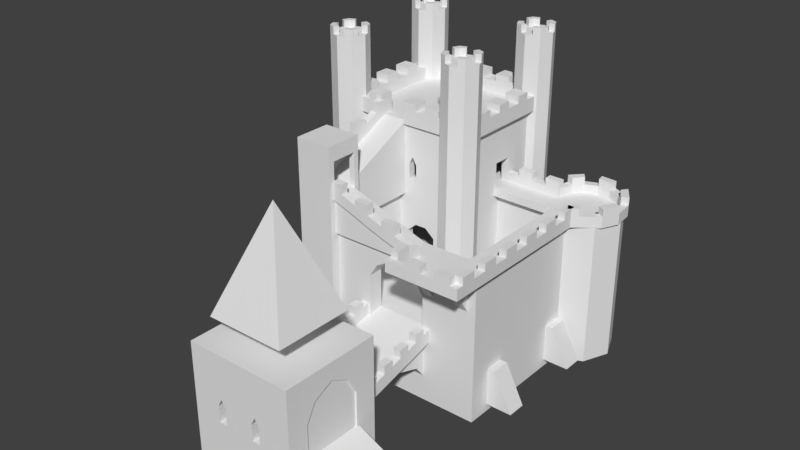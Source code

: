 # Source: dungeon_unknown2.blend  (saved by Blender 2.79.0; exported with 4.5.12 LTS)
import bpy
from mathutils import Matrix  # noqa: F401  (used for matrix-valued properties, if any)

bpy.ops.wm.read_factory_settings(use_empty=True)
scene = bpy.context.scene
scene.name = 'Scene'

# ---- collections
col_collection_1 = bpy.data.collections.new('Collection 1'); scene.collection.children.link(col_collection_1)

# ---- world
world_world = bpy.data.worlds.new('World'); scene.world = world_world
world_world.color = (0.05088, 0.05088, 0.05088)
world_world.use_sun_shadow = False
world_world.sun_shadow_jitter_overblur = 0.0
world_world.cycles.sampling_method = 'MANUAL'

# ---- meshes
me_cube_005 = bpy.data.meshes.new('Cube.005')
me_cube_005.from_pydata([(0.004693, -0.764, -0.9475), (0.004693, -0.764, 0.7342), (0.004693, -0.02163, -0.9475), (0.004693, -0.02163, 0.7342), (0.1066, -0.764, -0.9475), (0.1066, -0.764, 0.7342), (0.1066, -0.02163, -0.9475), (0.1066, -0.02163, 0.7342), (0.004693, 0.7207, 0.7342), (0.004693, 0.7207, -0.9475), (0.1066, 0.7207, -0.9475), (0.1066, 0.7207, 0.7342)], [], [(0, 1, 3, 2), (7, 6, 10, 11), (6, 7, 5, 4), (4, 5, 1, 0), (2, 6, 4, 0), (7, 3, 1, 5), (9, 8, 11, 10), (6, 2, 9, 10), (3, 7, 11, 8), (2, 3, 8, 9)])
_uv = me_cube_005.uv_layers.new(name='UVMap')
_uv.uv.foreach_set('vector', [1.001, 7.71e-05, 1.001, 0.9999, 7.71e-05, 0.9999, 7.71e-05, 7.724e-05, 1.001, 0.9999, 1.001, 7.716e-05, 7.713e-05, 7.71e-05, 7.713e-05, 0.9999, 1.001, 7.71e-05, 1.001, 0.9999, 7.71e-05, 0.9999, 7.71e-05, 7.724e-05, 0.0, 0.0, 0.0, 0.0, 0.0, 0.0, 0.0, 0.0, 0.0, 0.0, 0.0, 0.0, 0.0, 0.0, 0.0, 0.0, 0.0, 0.0, 0.0, 0.0, 0.0, 0.0, 0.0, 0.0, 0.0, 0.0, 0.0, 0.0, 0.0, 0.0, 0.0, 0.0, 0.0, 0.0, 0.0, 0.0, 0.0, 0.0, 0.0, 0.0, 0.0, 0.0, 0.0, 0.0, 0.0, 0.0, 0.0, 0.0, 7.713e-05, 7.71e-05, 7.713e-05, 0.9999, 1.001, 0.9999, 1.001, 7.725e-05])
me_cube_005.use_remesh_preserve_volume = False
me_cube_005.use_remesh_preserve_attributes = False
me_cube_005.use_mirror_vertex_groups = False
me_cube_005.update()
me_cube_004 = bpy.data.meshes.new('Cube.004')
me_cube_004.from_pydata([(-1.0, -1.0, -1.0), (0.0, 0.0, 1.6), (-1.0, 1.0, -1.0), (1.0, -1.0, -1.0), (1.0, 1.0, -1.0)], [], [(0, 1, 2), (2, 1, 4), (4, 1, 3), (3, 1, 0), (2, 4, 3, 0)])
_uv = me_cube_004.uv_layers.new(name='UVMap')
_uv.uv.foreach_set('vector', [1.0, 5.96e-08, 0.75, 0.5, 0.5, -2.98e-08, 1.0, -1.49e-08, 0.75, 0.5, 0.5, -2.98e-08, 1.0, -1.49e-08, 0.75, 0.5, 0.5, -2.98e-08, 1.0, -1.49e-08, 0.75, 0.5, 0.5, -2.98e-08, 0.5, 0.0, 0.5, 0.5, 1.0, 0.5, 1.0, -2.98e-08])
me_cube_004.use_remesh_preserve_volume = False
me_cube_004.use_remesh_preserve_attributes = False
me_cube_004.use_mirror_vertex_groups = False
me_cube_004.update()
me_cube = bpy.data.meshes.new('Cube')
me_cube.from_pydata([(2.484, -2.258, 0.9731), (2.484, -4.568, 0.9731), (2.941, -4.568, 0.9731), (2.941, -2.258, 0.9731), (5.139, -2.61, 0.0), (3.052, -2.61, 0.9731), (5.139, -4.234, 0.0), (3.052, -4.234, 0.9731), (2.484, -2.61, 0.9731), (2.484, -4.234, 0.9731), (0.7669, -2.258, 0.9731), (0.7669, -4.568, 0.9731), (0.7669, -2.61, 0.9731), (0.7669, -4.234, 0.9731), (0.406, -2.258, 0.9731), (0.406, -4.568, 0.9731), (0.406, -2.61, 0.9731), (0.406, -4.234, 0.9731), (2.484, 0.6561, 1.612), (0.7669, 0.6561, 1.612), (3.619, 0.6561, 1.612), (2.484, 3.124, 1.612), (0.7669, 3.124, 1.612), (3.619, 3.124, 1.612), (-0.4848, 0.6561, 1.612), (-0.4848, 3.124, 1.612), (2.484, 4.543, 1.612), (0.7669, 4.543, 1.612), (3.619, 4.543, 1.612), (-0.4848, 4.543, 1.612), (2.484, 0.6561, 0.01036), (0.7669, 0.6561, 0.01036), (1.625, 0.6561, 0.0), (0.7669, -2.258, 0.0), (1.625, -2.258, 0.0), (2.484, -1.529, 1.133), (2.484, -0.8008, 1.292), (2.484, -0.07236, 1.452), (0.7669, -0.07236, 1.452), (0.7669, -0.8008, 1.292), (0.7669, -1.529, 1.133), (2.484, -1.651, 0.7978), (2.484, -0.8008, 1.076), (1.625, -1.651, 0.7978), (0.7669, -0.8008, 1.076), (0.7669, -1.651, 0.7978), (2.941, -2.61, 0.0), (2.941, -4.234, 0.0), (2.484, -2.258, 0.0), (1.625, -0.8008, 1.076), (0.7669, 0.6561, 0.0), (2.484, 0.04985, 0.7978), (0.7669, 0.04985, 0.7978), (1.625, 0.6561, 0.01036), (1.625, 0.04985, 0.7978), (3.051, -4.509, -0.1), (2.851, -4.509, -0.1), (2.851, -4.509, 0.9753), (3.051, -4.509, 0.9753), (3.051, -2.109, 0.9753), (3.051, -2.109, -0.1), (3.051, -2.309, 0.9753), (3.051, -2.309, -0.1), (2.851, -2.109, 0.9753), (2.851, -4.709, -0.1), (2.851, -4.709, 0.9753), (3.051, -4.709, 0.9753), (3.051, -4.709, -0.1), (0.451, -4.509, -0.1), (0.451, -4.509, 0.9753), (0.451, -4.709, -0.1), (0.451, -4.709, 0.9753), (0.251, -4.509, -0.1), (0.251, -4.509, 0.9753), (0.251, -4.709, -0.1), (0.251, -4.709, 0.9753), (0.451, -2.309, -0.1), (0.451, -2.309, 0.9753), (0.251, -2.309, -0.1), (0.251, -2.309, 0.9753), (0.451, -2.109, -0.1), (0.451, -2.109, 0.9753), (0.251, -2.109, -0.1), (0.251, -2.109, 0.9753), (2.851, -2.309, -0.1), (2.851, -2.309, 0.9753), (2.851, -2.109, -0.1), (0.811, -2.109, -0.1), (0.811, -2.309, -0.1), (0.811, -2.309, 0.9753), (0.811, -2.109, 0.9753), (2.443, -2.109, -0.1), (2.443, -2.309, -0.1), (2.443, -2.309, 0.9753), (2.443, -2.109, 0.9753), (3.051, -2.309, 1.887), (3.051, -4.509, 1.887), (2.851, -4.509, 1.887), (3.051, -2.109, 1.887), (3.051, -4.709, 1.887), (2.851, -4.709, 1.887), (0.451, -4.509, 1.887), (0.451, -4.709, 1.887), (0.251, -4.509, 1.887), (0.251, -4.709, 1.887), (0.451, -2.309, 1.887), (0.251, -2.309, 1.887), (0.451, -2.109, 1.887), (0.251, -2.109, 1.887), (2.851, -2.109, 1.887), (2.851, -2.309, 1.887), (0.811, -2.309, 1.887), (0.811, -2.109, 1.887), (2.443, -2.309, 1.887), (2.443, -2.109, 1.887), (2.044, -2.109, 2.384), (2.044, -2.309, 2.384), (1.21, -2.109, 2.384), (1.21, -2.309, 2.384), (2.851, -2.309, 2.384), (2.851, -2.109, 2.384), (0.251, -2.109, 2.384), (0.451, -2.109, 2.384), (0.251, -2.309, 2.384), (0.451, -2.309, 2.384), (0.251, -4.709, 2.384), (0.251, -4.509, 2.384), (0.451, -4.709, 2.384), (0.451, -4.509, 2.384), (2.851, -4.709, 2.384), (3.051, -4.709, 2.384), (3.051, -2.109, 2.384), (2.851, -4.509, 2.384), (3.051, -4.509, 2.384), (3.051, -2.309, 2.384), (2.851, -2.109, 2.611), (3.051, -2.109, 2.611), (3.051, -2.309, 2.611), (2.851, -2.309, 2.611), (2.851, -4.509, 2.611), (1.627, -2.309, 2.611), (1.627, -2.109, 2.611), (0.451, -2.109, 2.611), (0.451, -2.309, 2.611), (0.251, -2.109, 2.611), (0.251, -2.309, 2.611), (0.451, -4.509, 2.611), (0.251, -4.509, 2.611), (0.451, -4.709, 2.611), (0.251, -4.709, 2.611), (2.851, -4.709, 2.611), (3.051, -4.709, 2.611), (3.051, -4.509, 2.611), (2.851, -2.109, 2.831), (3.051, -2.109, 2.831), (3.051, -2.309, 2.831), (2.851, -2.309, 2.831), (2.851, -4.509, 2.831), (1.627, -2.309, 2.831), (1.627, -2.109, 2.831), (0.451, -2.109, 2.831), (0.451, -2.309, 2.831), (0.251, -2.109, 2.831), (0.251, -2.309, 2.831), (0.451, -4.509, 2.831), (0.451, -4.709, 2.831), (2.851, -4.709, 2.831), (3.051, -4.709, 2.831), (3.051, -4.509, 2.831), (2.851, -2.109, 3.031), (3.051, -2.109, 3.031), (3.051, -2.309, 3.031), (2.851, -2.309, 3.031), (2.851, -4.509, 3.031), (3.051, -4.709, 3.031), (3.051, -4.509, 3.031), (2.851, -4.709, 3.031), (0.251, -2.109, 3.031), (0.251, -4.509, 2.831), (0.251, -4.709, 2.831), (0.251, -2.309, 3.031), (0.251, -4.509, 3.031), (0.251, -4.709, 3.031), (3.551, 0.2912, -0.2), (3.551, 0.2912, 1.4), (3.551, 0.6912, -0.2), (3.951, 0.2912, -0.2), (3.951, 0.2912, 1.4), (3.951, 0.6912, 1.4), (2.451, 0.6912, -0.2), (2.451, 0.2912, -0.2), (2.451, 0.2912, 1.4), (2.451, 0.6912, 1.4), (0.851, 0.6912, -0.2), (0.851, 0.2912, -0.2), (0.851, 0.2912, 1.4), (0.851, 0.6912, 1.4), (-0.449, 0.6912, -0.2), (-0.449, 0.2912, -0.2), (-0.449, 0.2912, 1.4), (-0.449, 0.6912, 1.4), (-0.849, 0.6912, -0.2), (-0.849, 0.2912, -0.2), (-0.849, 0.2912, 1.4), (-0.849, 0.6912, 1.4), (1.451, -2.258, 0.9731), (1.451, -2.61, 0.9731), (1.451, -4.568, 0.9731), (1.451, -4.234, 0.9731), (1.451, 0.6561, 1.612), (1.451, 3.124, 1.612), (1.451, 4.543, 1.612), (1.451, -1.529, 1.133), (1.451, -0.8008, 1.292), (1.451, -0.07236, 1.452), (0.7669, 6.085, 1.612), (-0.4848, 6.085, 1.612), (1.451, 6.085, 1.612), (-2.049, 3.124, 1.612), (-2.049, 4.543, 1.612), (-2.049, 6.085, 1.612), (-0.449, 2.991, 1.4), (-0.449, 2.991, -0.2), (-0.849, 2.991, 1.4), (-0.849, 2.991, -0.2), (-0.449, 3.191, 1.4), (-0.449, 3.191, -0.2), (-0.849, 3.191, 1.4), (-0.849, 3.191, -0.2), (-1.949, 2.991, 1.4), (-1.949, 2.991, -0.2), (-1.949, 3.191, 1.4), (-1.949, 3.191, -0.2), (-2.149, 2.991, 1.4), (-2.149, 2.991, -0.2), (-2.149, 3.191, 1.4), (-2.149, 3.191, -0.2), (-1.949, 5.991, 1.4), (-1.949, 5.991, -0.2), (-2.149, 5.991, 1.4), (-2.149, 5.991, -0.2), (-1.949, 6.191, 1.4), (-1.949, 6.191, -0.2), (-2.149, 6.191, 1.4), (-2.149, 6.191, -0.2), (1.351, 5.991, 1.4), (1.351, 5.991, -0.2), (1.351, 6.191, 1.4), (1.351, 6.191, -0.2), (1.551, 5.991, 1.4), (1.551, 5.991, -0.2), (1.551, 6.191, 1.4), (1.551, 6.191, -0.2), (1.351, 4.891, 1.4), (1.351, 4.891, -0.2), (1.551, 4.891, 1.4), (1.551, 4.891, -0.2), (1.351, 4.491, 1.4), (1.351, 4.491, -0.2), (1.551, 4.491, 1.4), (1.551, 4.491, -0.2), (3.551, 4.891, 1.4), (3.551, 4.891, -0.2), (3.551, 4.491, 1.4), (3.551, 4.491, -0.2), (3.951, 4.891, 1.4), (3.951, 4.891, -0.2), (3.951, 4.491, 1.4), (3.951, 4.491, -0.2), (3.551, 0.6912, 1.4), (3.951, 0.6912, -0.2), (3.951, 0.6912, 1.612), (3.951, 0.2912, 1.612), (3.551, 0.2912, 1.612), (2.451, 0.2912, 1.612), (2.451, 0.6912, 1.612), (0.851, 0.2912, 1.612), (0.851, 0.6912, 1.612), (-0.449, 0.2912, 1.612), (-0.449, 0.6912, 1.612), (-0.849, 0.2912, 1.612), (-0.849, 0.6912, 1.612), (-0.449, 2.991, 1.612), (-0.849, 2.991, 1.612), (-0.449, 3.191, 1.612), (-0.849, 3.191, 1.612), (-1.949, 2.991, 1.612), (-1.949, 3.191, 1.612), (-2.149, 2.991, 1.612), (-2.149, 3.191, 1.612), (-1.949, 5.991, 1.612), (-2.149, 5.991, 1.612), (-1.949, 6.191, 1.612), (-2.149, 6.191, 1.612), (1.351, 5.991, 1.612), (1.351, 6.191, 1.612), (1.551, 5.991, 1.612), (1.551, 6.191, 1.612), (1.351, 4.891, 1.612), (1.551, 4.891, 1.612), (1.351, 4.491, 1.612), (1.551, 4.491, 1.612), (3.551, 4.891, 1.612), (3.551, 4.491, 1.612), (3.951, 4.891, 1.612), (3.951, 4.491, 1.612), (3.551, 0.6912, 1.612), (0.6371, 2.991, 1.612), (0.6371, 3.191, 1.612), (1.351, 2.991, 1.612), (1.351, 3.191, 1.612), (1.551, 3.191, 1.612), (1.551, 2.991, 1.612), (-2.1, 3.501, -0.2), (-2.1, 3.501, 7.387), (-1.747, 3.355, -0.2), (-1.747, 3.355, 7.387), (-1.6, 3.001, -0.2), (-1.6, 3.001, 7.387), (-1.747, 2.648, -0.2), (-1.747, 2.648, 7.387), (-2.1, 2.501, -0.2), (-2.1, 2.501, 7.387), (-2.454, 2.648, -0.2), (-2.454, 2.648, 7.387), (-2.6, 3.001, -0.2), (-2.6, 3.001, 7.387), (-2.454, 3.355, -0.2), (-2.454, 3.355, 7.387), (-2.402, 2.899, 7.382), (-2.402, 2.899, 7.582), (-2.344, 2.758, 7.382), (-2.202, 2.699, 7.582), (-2.277, 2.575, 7.582), (-2.454, 2.648, 7.382), (-2.527, 2.825, 7.582), (-2.527, 2.825, 7.382), (-2.277, 2.575, 7.382), (-2.454, 2.648, 7.582), (-2.202, 2.699, 7.382), (-2.344, 2.758, 7.582), (-2.201, 3.302, 7.382), (-2.201, 3.302, 7.582), (-2.342, 3.244, 7.382), (-2.401, 3.102, 7.582), (-2.525, 3.177, 7.582), (-2.452, 3.354, 7.382), (-2.275, 3.427, 7.582), (-2.275, 3.427, 7.382), (-2.525, 3.177, 7.382), (-2.452, 3.354, 7.582), (-2.401, 3.102, 7.382), (-2.342, 3.244, 7.582), (-1.798, 3.101, 7.382), (-1.798, 3.101, 7.582), (-1.856, 3.242, 7.382), (-1.998, 3.301, 7.582), (-1.923, 3.425, 7.582), (-1.746, 3.352, 7.382), (-1.673, 3.175, 7.582), (-1.673, 3.175, 7.382), (-1.923, 3.425, 7.382), (-1.746, 3.352, 7.582), (-1.998, 3.301, 7.382), (-1.856, 3.242, 7.582), (-1.999, 2.698, 7.382), (-1.999, 2.698, 7.582), (-1.858, 2.756, 7.382), (-1.799, 2.898, 7.582), (-1.675, 2.823, 7.582), (-1.748, 2.646, 7.382), (-1.925, 2.573, 7.582), (-1.925, 2.573, 7.382), (-1.675, 2.823, 7.382), (-1.748, 2.646, 7.582), (-1.799, 2.898, 7.382), (-1.858, 2.756, 7.582), (1.4, 3.501, -0.2), (1.4, 3.501, 7.387), (1.753, 3.355, -0.2), (1.753, 3.355, 7.387), (1.9, 3.001, -0.2), (1.9, 3.001, 7.387), (1.753, 2.648, -0.2), (1.753, 2.648, 7.387), (1.4, 2.501, -0.2), (1.4, 2.501, 7.387), (1.046, 2.648, -0.2), (1.046, 2.648, 7.387), (0.8996, 3.001, -0.2), (0.8996, 3.001, 7.387), (1.046, 3.355, -0.2), (1.046, 3.355, 7.387), (1.098, 2.899, 7.382), (1.098, 2.899, 7.582), (1.156, 2.758, 7.382), (1.298, 2.699, 7.582), (1.223, 2.575, 7.582), (1.046, 2.648, 7.382), (0.9728, 2.825, 7.582), (0.9728, 2.825, 7.382), (1.223, 2.575, 7.382), (1.046, 2.648, 7.582), (1.298, 2.699, 7.382), (1.156, 2.758, 7.582), (1.299, 3.302, 7.382), (1.299, 3.302, 7.582), (1.158, 3.244, 7.382), (1.099, 3.102, 7.582), (0.9745, 3.177, 7.582), (1.048, 3.354, 7.382), (1.225, 3.427, 7.582), (1.225, 3.427, 7.382), (0.9745, 3.177, 7.382), (1.048, 3.354, 7.582), (1.099, 3.102, 7.382), (1.158, 3.244, 7.582), (1.702, 3.101, 7.382), (1.702, 3.101, 7.582), (1.644, 3.242, 7.382), (1.502, 3.301, 7.582), (1.577, 3.425, 7.582), (1.754, 3.352, 7.382), (1.827, 3.175, 7.582), (1.827, 3.175, 7.382), (1.577, 3.425, 7.382), (1.754, 3.352, 7.582), (1.502, 3.301, 7.382), (1.644, 3.242, 7.582), (1.501, 2.698, 7.382), (1.501, 2.698, 7.582), (1.642, 2.756, 7.382), (1.701, 2.898, 7.582), (1.825, 2.823, 7.582), (1.752, 2.646, 7.382), (1.575, 2.573, 7.582), (1.575, 2.573, 7.382), (1.825, 2.823, 7.382), (1.752, 2.646, 7.582), (1.701, 2.898, 7.382), (1.642, 2.756, 7.582), (1.4, 6.601, -0.2), (1.4, 6.601, 7.387), (1.753, 6.455, -0.2), (1.753, 6.455, 7.387), (1.9, 6.101, -0.2), (1.9, 6.101, 7.387), (1.753, 5.748, -0.2), (1.753, 5.748, 7.387), (1.4, 5.601, -0.2), (1.4, 5.601, 7.387), (1.046, 5.748, -0.2), (1.046, 5.748, 7.387), (0.8996, 6.101, -0.2), (0.8996, 6.101, 7.387), (1.046, 6.455, -0.2), (1.046, 6.455, 7.387), (1.098, 5.999, 7.382), (1.098, 5.999, 7.582), (1.156, 5.858, 7.382), (1.298, 5.799, 7.582), (1.223, 5.675, 7.582), (1.046, 5.748, 7.382), (0.9728, 5.925, 7.582), (0.9728, 5.925, 7.382), (1.223, 5.675, 7.382), (1.046, 5.748, 7.582), (1.298, 5.799, 7.382), (1.156, 5.858, 7.582), (1.299, 6.402, 7.382), (1.299, 6.402, 7.582), (1.158, 6.344, 7.382), (1.099, 6.202, 7.582), (0.9745, 6.277, 7.582), (1.048, 6.454, 7.382), (1.225, 6.527, 7.582), (1.225, 6.527, 7.382), (0.9745, 6.277, 7.382), (1.048, 6.454, 7.582), (1.099, 6.202, 7.382), (1.158, 6.344, 7.582), (1.702, 6.201, 7.382), (1.702, 6.201, 7.582), (1.644, 6.342, 7.382), (1.502, 6.401, 7.582), (1.577, 6.525, 7.582), (1.754, 6.452, 7.382), (1.827, 6.275, 7.582), (1.827, 6.275, 7.382), (1.577, 6.525, 7.382), (1.754, 6.452, 7.582), (1.502, 6.401, 7.382), (1.644, 6.342, 7.582), (1.501, 5.798, 7.382), (1.501, 5.798, 7.582), (1.642, 5.856, 7.382), (1.701, 5.998, 7.582), (1.825, 5.923, 7.582), (1.752, 5.746, 7.382), (1.575, 5.673, 7.582), (1.575, 5.673, 7.382), (1.825, 5.923, 7.382), (1.752, 5.746, 7.582), (1.701, 5.998, 7.382), (1.642, 5.856, 7.582), (-2.0, 6.601, -0.2), (-2.0, 6.601, 7.387), (-1.647, 6.455, -0.2), (-1.647, 6.455, 7.387), (-1.5, 6.101, -0.2), (-1.5, 6.101, 7.387), (-1.647, 5.748, -0.2), (-1.647, 5.748, 7.387), (-2.0, 5.601, -0.2), (-2.0, 5.601, 7.387), (-2.354, 5.748, -0.2), (-2.354, 5.748, 7.387), (-2.5, 6.101, -0.2), (-2.5, 6.101, 7.387), (-2.354, 6.455, -0.2), (-2.354, 6.455, 7.387), (-2.302, 5.999, 7.382), (-2.302, 5.999, 7.582), (-2.244, 5.858, 7.382), (-2.102, 5.799, 7.582), (-2.177, 5.675, 7.582), (-2.354, 5.748, 7.382), (-2.427, 5.925, 7.582), (-2.427, 5.925, 7.382), (-2.177, 5.675, 7.382), (-2.354, 5.748, 7.582), (-2.102, 5.799, 7.382), (-2.244, 5.858, 7.582), (-2.101, 6.402, 7.382), (-2.101, 6.402, 7.582), (-2.242, 6.344, 7.382), (-2.301, 6.202, 7.582), (-2.425, 6.277, 7.582), (-2.352, 6.454, 7.382), (-2.175, 6.527, 7.582), (-2.175, 6.527, 7.382), (-2.425, 6.277, 7.382), (-2.352, 6.454, 7.582), (-2.301, 6.202, 7.382), (-2.242, 6.344, 7.582), (-1.698, 6.201, 7.382), (-1.698, 6.201, 7.582), (-1.756, 6.342, 7.382), (-1.898, 6.401, 7.582), (-1.823, 6.525, 7.582), (-1.646, 6.452, 7.382), (-1.573, 6.275, 7.582), (-1.573, 6.275, 7.382), (-1.823, 6.525, 7.382), (-1.646, 6.452, 7.582), (-1.898, 6.401, 7.382), (-1.756, 6.342, 7.582), (-1.899, 5.798, 7.382), (-1.899, 5.798, 7.582), (-1.758, 5.856, 7.382), (-1.699, 5.998, 7.582), (-1.575, 5.923, 7.582), (-1.648, 5.746, 7.382), (-1.825, 5.673, 7.582), (-1.825, 5.673, 7.382), (-1.575, 5.923, 7.382), (-1.648, 5.746, 7.582), (-1.699, 5.998, 7.382), (-1.758, 5.856, 7.582), (3.951, 0.6912, 2.63), (3.951, 0.2912, 2.63), (3.551, 0.2912, 2.63), (2.451, 0.2912, 2.63), (2.451, 0.6912, 2.63), (0.851, 0.2912, 2.63), (0.851, 0.6912, 2.63), (-0.449, 0.2912, 2.63), (-0.449, 0.6912, 2.63), (-0.849, 0.2912, 2.63), (-0.849, 0.6912, 2.63), (-0.449, 2.991, 2.63), (-0.849, 2.991, 2.63), (1.551, 4.891, 2.63), (1.551, 4.491, 2.63), (3.551, 4.891, 2.63), (3.551, 4.491, 2.63), (3.951, 4.891, 2.63), (3.951, 4.491, 2.63), (3.551, 0.6912, 2.63), (3.951, 0.6912, 2.968), (3.951, 0.2912, 2.968), (3.551, 0.2912, 2.968), (2.237, 0.2912, 2.968), (2.237, 0.6912, 2.968), (1.065, 0.2912, 2.968), (1.065, 0.6912, 2.968), (-0.449, 0.2912, 2.968), (-0.449, 0.6912, 2.968), (-0.849, 0.2912, 2.968), (-0.849, 0.6912, 2.968), (-0.449, 2.991, 2.968), (-0.849, 2.991, 2.968), (1.551, 4.891, 2.968), (1.551, 4.491, 2.968), (3.551, 4.891, 2.968), (3.551, 4.491, 2.968), (3.951, 4.891, 2.968), (3.951, 4.491, 2.968), (3.551, 0.6912, 2.968), (3.951, 0.6912, 3.319), (3.951, 0.2912, 3.319), (3.551, 0.2912, 3.319), (1.651, 0.6912, 3.319), (1.651, 0.2912, 3.319), (-0.449, 0.2912, 3.319), (-0.449, 0.6912, 3.319), (-0.849, 0.2912, 3.319), (-0.849, 0.6912, 3.319), (-0.449, 2.991, 3.319), (-0.849, 2.991, 3.319), (1.551, 4.891, 3.319), (1.551, 4.491, 3.319), (3.551, 4.891, 3.319), (3.551, 4.491, 3.319), (3.951, 4.891, 3.319), (3.951, 4.491, 3.319), (3.551, 0.6912, 3.319), (2.466, -2.152, 0.8719), (2.466, -2.152, 1.226), (2.466, 0.3515, 1.506), (2.466, 0.3515, 1.86), (2.666, -2.152, 0.8719), (2.666, -2.152, 1.226), (2.666, 0.3515, 1.506), (2.666, 0.3515, 1.86), (2.466, 0.0734, 1.436), (2.466, -0.2047, 1.365), (2.466, -0.4828, 1.295), (2.466, -0.7609, 1.224), (2.466, -1.039, 1.154), (2.466, -1.317, 1.083), (2.466, -1.595, 1.013), (2.466, -1.873, 0.9424), (2.466, -1.873, 1.296), (2.466, -1.595, 1.367), (2.466, -1.317, 1.437), (2.466, -1.039, 1.508), (2.466, -0.7609, 1.578), (2.466, -0.4828, 1.649), (2.466, -0.2047, 1.719), (2.466, 0.0734, 1.79), (2.666, -1.873, 0.9424), (2.666, -1.595, 1.013), (2.666, -1.317, 1.083), (2.666, -1.039, 1.154), (2.666, -0.7609, 1.224), (2.666, -0.4828, 1.295), (2.666, -0.2047, 1.365), (2.666, 0.0734, 1.436), (2.666, 0.0734, 1.79), (2.666, -0.2047, 1.719), (2.666, -0.4828, 1.649), (2.666, -0.7609, 1.578), (2.666, -1.039, 1.508), (2.666, -1.317, 1.437), (2.666, -1.595, 1.367), (2.666, -1.873, 1.296), (2.466, -1.873, 1.531), (2.466, -1.595, 1.531), (2.466, -1.317, 1.672), (2.466, -1.039, 1.672), (2.466, -0.7609, 1.813), (2.466, -0.4828, 1.813), (2.466, -0.2047, 1.954), (2.466, 0.0734, 1.954), (2.666, 0.0734, 1.954), (2.666, -0.2047, 1.954), (2.666, -0.4828, 1.813), (2.666, -0.7609, 1.813), (2.666, -1.039, 1.672), (2.666, -1.317, 1.672), (2.666, -1.595, 1.531), (2.666, -1.873, 1.531), (0.592, -2.152, 0.8719), (0.592, -2.152, 1.226), (0.592, 0.3515, 1.506), (0.592, 0.3515, 1.86), (0.792, -2.152, 0.8719), (0.792, -2.152, 1.226), (0.792, 0.3515, 1.506), (0.792, 0.3515, 1.86), (0.592, 0.0734, 1.436), (0.592, -0.2047, 1.365), (0.592, -0.4828, 1.295), (0.592, -0.7609, 1.224), (0.592, -1.039, 1.154), (0.592, -1.317, 1.083), (0.592, -1.595, 1.013), (0.592, -1.873, 0.9424), (0.592, -1.873, 1.296), (0.592, -1.595, 1.367), (0.592, -1.317, 1.437), (0.592, -1.039, 1.508), (0.592, -0.7609, 1.578), (0.592, -0.4828, 1.649), (0.592, -0.2047, 1.719), (0.592, 0.0734, 1.79), (0.792, -1.873, 0.9424), (0.792, -1.595, 1.013), (0.792, -1.317, 1.083), (0.792, -1.039, 1.154), (0.792, -0.7609, 1.224), (0.792, -0.4828, 1.295), (0.792, -0.2047, 1.365), (0.792, 0.0734, 1.436), (0.792, 0.0734, 1.79), (0.792, -0.2047, 1.719), (0.792, -0.4828, 1.649), (0.792, -0.7609, 1.578), (0.792, -1.039, 1.508), (0.792, -1.317, 1.437), (0.792, -1.595, 1.367), (0.792, -1.873, 1.296), (0.592, -1.873, 1.531), (0.592, -1.595, 1.531), (0.592, -1.317, 1.672), (0.592, -1.039, 1.672), (0.592, -0.7609, 1.813), (0.592, -0.4828, 1.813), (0.592, -0.2047, 1.954), (0.592, 0.0734, 1.954), (0.792, 0.0734, 1.954), (0.792, -0.2047, 1.954), (0.792, -0.4828, 1.813), (0.792, -0.7609, 1.813), (0.792, -1.039, 1.672), (0.792, -1.317, 1.672), (0.792, -1.595, 1.531), (0.792, -1.873, 1.531), (1.651, 0.6912, 3.501), (3.551, 0.6912, 3.501), (3.639, 0.8779, 7.35e-08), (3.639, 0.8779, 1.0), (3.639, 1.378, 7.35e-08), (3.639, 1.378, 1.0), (4.639, 0.8779, 7.35e-08), (4.139, 0.8779, 1.0), (4.639, 1.378, 7.35e-08), (4.139, 1.378, 1.0), (3.639, 3.318, 7.35e-08), (3.639, 3.318, 1.0), (3.639, 3.818, 7.35e-08), (3.639, 3.818, 1.0), (4.639, 3.318, 7.35e-08), (4.139, 3.318, 1.0), (4.639, 3.818, 7.35e-08), (4.139, 3.818, 1.0), (2.792, 4.619, 5.96e-08), (2.792, 4.619, 1.0), (2.292, 4.619, 5.96e-08), (2.292, 4.619, 1.0), (2.792, 5.619, 5.96e-08), (2.792, 5.119, 1.0), (2.292, 5.619, 5.96e-08), (2.292, 5.119, 1.0), (-0.849, 0.6912, 3.501), (-0.849, 0.2912, 3.501), (1.651, 0.2912, 3.501), (-0.449, 0.6912, 3.501), (-0.449, 0.2912, 3.501), (3.551, 0.2912, 3.501), (3.951, 0.2912, 3.501), (3.951, 0.6912, 3.501), (3.951, 4.491, 3.501), (3.951, 4.891, 3.501), (3.551, 4.491, 3.501), (3.551, 4.891, 3.501), (1.551, 4.491, 3.501), (1.551, 4.891, 3.501), (-0.849, 2.991, 3.501), (-0.449, 2.991, 3.501), (-0.2039, 2.991, 1.612), (-0.2039, 3.191, 1.612), (-0.449, 2.991, 2.432), (-0.849, 2.991, 2.432), (-0.449, 3.191, 2.432), (-0.849, 3.191, 2.432), (-1.949, 2.991, 2.432), (-1.949, 3.191, 2.432), (-2.149, 3.191, 2.432), (-1.949, 5.991, 2.432), (-2.149, 5.991, 2.432), (-1.949, 6.191, 2.432), (1.351, 5.991, 2.432), (1.351, 6.191, 2.432), (1.551, 5.991, 2.432), (1.351, 4.891, 2.432), (1.551, 4.891, 2.432), (1.351, 4.491, 2.432), (1.551, 4.491, 2.432), (0.6371, 2.991, 2.432), (0.6371, 3.191, 2.432), (1.351, 2.991, 2.432), (1.351, 3.191, 2.432), (1.551, 3.191, 2.432), (-0.2039, 2.991, 2.432), (-0.2039, 3.191, 2.432), (-0.449, 2.991, 2.656), (-0.849, 2.991, 2.656), (-0.449, 3.191, 2.656), (-0.849, 3.191, 2.656), (-1.949, 2.991, 2.656), (-1.949, 3.191, 2.656), (-2.149, 3.191, 2.656), (-1.949, 5.991, 2.656), (-2.149, 5.991, 2.656), (-1.949, 6.191, 2.656), (1.351, 5.991, 2.656), (1.351, 6.191, 2.656), (1.551, 5.991, 2.656), (1.351, 4.891, 2.656), (1.551, 4.891, 2.656), (1.351, 4.491, 2.656), (1.551, 4.491, 2.656), (0.3773, 3.191, 2.656), (1.351, 2.991, 2.656), (1.351, 3.191, 2.656), (1.551, 3.191, 2.656), (0.05595, 2.991, 2.656), (0.05595, 3.191, 2.656), (-0.449, 2.991, 3.663), (-0.849, 2.991, 3.663), (-0.449, 3.191, 3.663), (-0.849, 3.191, 3.663), (-1.949, 2.991, 3.663), (-1.949, 3.191, 3.663), (-2.149, 3.191, 3.663), (-1.949, 5.991, 3.663), (-2.149, 5.991, 3.663), (-1.949, 6.191, 3.663), (1.351, 5.991, 3.663), (1.351, 6.191, 3.663), (1.551, 5.991, 3.663), (1.351, 4.91, 3.663), (1.551, 4.91, 3.663), (1.351, 4.377, 3.663), (1.551, 4.377, 3.663), (0.6371, 2.991, 3.663), (0.6371, 3.191, 3.663), (1.351, 2.991, 3.463), (1.351, 3.191, 3.663), (1.551, 3.191, 3.663), (-0.2039, 2.991, 3.663), (-0.2039, 3.191, 3.663), (0.3773, 2.991, 2.656), (3.307, -0.5027, 3.667), (3.307, -0.5027, 3.467), (3.915, 5.852, -0.2), (3.915, 5.852, 3.666), (4.623, 5.559, -0.2), (4.623, 5.559, 3.666), (4.915, 4.852, -0.2), (4.915, 4.852, 3.666), (4.623, 4.145, -0.2), (4.623, 4.145, 3.666), (3.915, 3.852, -0.2), (3.915, 3.852, 3.666), (3.908, 4.845, -0.2), (3.908, 4.845, 3.666), (2.915, 4.852, -0.2), (2.915, 4.852, 3.666), (3.208, 5.559, -0.2), (3.208, 5.559, 3.666), (3.307, 0.1973, 3.467), (3.307, 0.1973, 3.667), (4.007, -0.5027, 3.467), (4.007, -0.5027, 3.667), (4.007, 0.1973, 3.467), (4.007, 0.1973, 3.667), (2.21, 0.1973, 3.667), (2.21, 0.1973, 3.467), (2.21, -0.5027, 3.667), (2.21, -0.5027, 3.467), (4.007, 0.8973, 3.667), (4.007, 0.8973, 3.467), (3.307, 0.8973, 3.667), (3.307, 0.8973, 3.467), (2.007, 0.8973, 3.667), (2.007, 0.8973, 3.467), (-0.2926, 0.1973, 3.467), (-0.2926, 0.8973, 3.467), (-0.2926, 0.1973, 4.467), (-0.2926, 0.8973, 4.467), (4.007, 4.297, 3.667), (4.007, 4.297, 3.467), (3.307, 4.297, 3.667), (3.307, 4.297, 3.467), (4.007, 4.997, 3.667), (4.007, 4.997, 3.467), (3.307, 4.997, 3.667), (3.307, 4.997, 3.467), (1.407, 4.297, 3.667), (1.407, 4.297, 3.467), (1.407, 4.997, 3.667), (1.407, 4.997, 3.467), (3.722, -0.2016, 3.504), (3.722, 0.3554, 3.504), (3.457, -0.2016, 3.504), (3.457, 0.3554, 3.504), (2.769, 0.3554, 3.504), (2.769, -0.2016, 3.504), (3.457, 0.3156, 2.706), (3.722, 0.3156, 2.706), (2.504, -0.2016, 3.504), (2.504, 0.3554, 3.504), (2.504, 0.3156, 2.706), (2.769, 0.3156, 2.706), (-0.9926, 0.1973, 3.467), (-0.9926, 0.8973, 3.467), (-0.9926, 0.1973, 4.467), (-0.9926, 0.8973, 4.467), (-0.2926, 2.997, 3.667), (-0.2926, 2.997, 3.467), (-0.9926, 2.997, 3.667), (-0.9926, 2.997, 3.467), (-0.9926, 2.997, 5.467), (-0.2926, 2.997, 5.467), (-1.136, 0.03539, -0.2), (-1.136, 0.03539, 4.4), (-1.136, 1.035, -0.2), (-1.136, 1.035, 4.4), (-0.1362, 0.03539, -0.2), (-0.1362, 0.03539, 4.4), (-0.1362, 1.035, -0.2), (-0.1362, 1.035, 4.4), (-1.136, 0.8713, -0.2), (-1.136, 0.1925, -0.2), (-1.136, 0.1925, 4.4), (-1.136, 0.8968, 4.4), (-0.1362, 0.1925, -0.2), (-0.1362, 0.8713, -0.2), (-0.1362, 0.8968, 4.4), (-0.1362, 0.1925, 4.4), (-0.2945, 1.035, -0.2), (-0.9887, 1.035, -0.2), (-0.9887, 1.035, 4.4), (-0.2945, 1.035, 4.4), (-0.9887, 0.03539, -0.2), (-0.2945, 0.03539, -0.2), (-0.2945, 0.03539, 4.4), (-0.9887, 0.03539, 4.4), (-0.9887, 0.8968, 4.4), (-0.2945, 0.8968, 4.4), (-0.9887, 0.1925, 4.4), (-0.2945, 0.1925, 4.4), (-0.2945, 0.8713, -0.2), (-0.9887, 0.8713, -0.2), (-0.2945, 0.1925, -0.2), (-0.9887, 0.1925, -0.2), (-1.136, 0.8968, 5.34), (-1.136, 1.035, 5.34), (-0.2945, 1.035, 5.34), (-0.1362, 1.035, 5.34), (-0.1362, 0.1925, 5.34), (-0.1362, 0.03539, 5.34), (-0.9887, 0.03539, 5.34), (-1.136, 0.03539, 5.34), (-1.136, 0.1925, 5.34), (-0.1362, 0.8968, 5.34), (-0.2945, 0.8968, 5.34), (-0.2945, 0.1925, 5.34), (-0.9887, 1.035, 5.34), (-0.2945, 0.03539, 5.34), (-0.9887, 0.8968, 5.34), (-0.9887, 0.1925, 5.34), (-1.136, 0.8968, 5.54), (-1.136, 1.035, 5.54), (-0.2945, 1.035, 5.54), (-0.1362, 1.035, 5.54), (-0.1362, 0.1925, 5.54), (-0.1362, 0.03539, 5.54), (-0.9887, 0.03539, 5.54), (-1.136, 0.03539, 5.54), (-1.136, 0.1925, 5.54), (-0.1362, 0.8968, 5.54), (-0.2945, 0.8968, 5.54), (-0.2945, 0.1925, 5.54), (-0.9887, 1.035, 5.54), (-0.2945, 0.03539, 5.54), (-0.9887, 0.8968, 5.54), (-0.9887, 0.1925, 5.54), (-0.1362, 0.5447, 5.74), (-0.2945, 0.5447, 5.34), (-0.1362, 0.5447, 5.34), (-0.2945, 0.5447, 5.54), (-0.1362, 0.5447, 5.54), (-0.2945, 0.03539, 5.74), (-0.9887, 1.035, 5.74), (-0.1362, 0.8968, 5.74), (-0.6416, 0.8968, 5.34), (-0.6416, 1.035, 5.34), (-1.136, 0.1925, 5.74), (-0.6416, 1.035, 5.54), (-1.136, 0.03539, 5.74), (-0.9887, 0.03539, 5.74), (-0.6416, 0.8968, 5.54), (-0.1362, 0.03539, 5.74), (-0.1362, 0.1925, 5.74), (-0.1362, 1.035, 5.74), (-0.2945, 1.035, 5.74), (-1.136, 1.035, 5.74), (-1.136, 0.8968, 5.74), (-0.6416, 1.035, 5.74), (-0.6024, 0.5744, 5.74), (-2.081, 3.004, 5.264), (-2.081, 3.004, 5.469), (-2.081, 6.153, 5.264), (-2.081, 6.153, 5.469), (1.416, 3.004, 5.264), (1.416, 3.004, 5.469), (1.416, 6.153, 5.264), (1.416, 6.153, 5.469), (0.4074, 4.297, 3.667), (0.4074, 4.297, 3.467), (0.4074, 4.848, 3.667), (0.4074, 4.848, 3.467), (1.407, 6.029, 3.667), (1.407, 6.029, 3.467), (0.4074, 6.029, 3.667), (0.4074, 6.029, 3.467), (1.407, 3.153, 3.667), (1.407, 3.153, 3.467), (0.4074, 3.153, 3.667), (0.4074, 3.153, 3.467), (1.407, 5.405, 3.667), (0.4074, 5.405, 3.667), (0.4074, 5.405, 3.467), (1.407, 5.405, 3.467), (-1.093, 5.405, 2.967), (-1.093, 5.405, 2.767), (-1.093, 6.029, 2.767), (-1.093, 6.029, 2.967), (-1.393, 5.405, 2.967), (-1.393, 5.405, 2.767), (-1.393, 6.029, 2.967), (-1.393, 6.029, 2.767), (-1.993, 5.405, 2.967), (-1.993, 5.405, 2.767), (-1.993, 6.029, 2.967), (-1.993, 6.029, 2.767), (-1.393, 3.805, 2.167), (-1.393, 3.805, 1.967), (-1.993, 3.805, 2.167), (-1.993, 3.805, 1.967), (-1.393, 3.105, 2.167), (-1.393, 3.105, 1.967), (-1.993, 3.105, 2.167), (-1.993, 3.105, 1.967), (-0.4926, 3.805, 1.567), (-0.4926, 3.805, 1.367), (-0.4926, 3.105, 1.567), (-0.4926, 3.105, 1.367), (-1.993, 4.297, 3.667), (-1.993, 4.297, 3.467), (-1.993, 4.848, 3.667), (-1.993, 4.848, 3.467), (-1.993, 3.153, 3.667), (-1.993, 3.153, 3.467), (-0.5789, 5.991, -0.2), (-0.01912, 5.991, -0.2), (-0.01912, 5.991, 1.4), (-0.5789, 5.991, 1.4), (-0.5789, 6.191, -0.2), (-0.01912, 6.191, -0.2), (-0.01912, 6.191, 1.4), (-0.5789, 6.191, 1.4), (-0.5427, 6.191, 1.612), (-1.102, 6.191, 1.612), (-0.5427, 6.191, 2.432), (-1.102, 6.191, 2.432), (-0.01912, 5.991, 2.656), (-0.5789, 5.991, 2.656), (-0.01912, 6.191, 2.656), (-0.5789, 6.191, 2.656), (-0.01912, 5.991, 3.663), (-0.5789, 5.991, 3.663), (-0.01912, 6.191, 3.663), (-0.5789, 6.191, 3.663), (-0.5427, 5.991, 1.612), (-1.102, 5.991, 1.612), (-0.5427, 5.991, 2.432), (-1.102, 5.991, 2.432), (-1.652, 6.154, -0.1923), (-1.652, 6.154, 1.609), (-1.411, 6.834, -0.1923), (-1.411, 6.834, 1.609), (0.08667, 6.069, -0.1923), (0.08667, 6.069, 1.609), (-0.3053, 6.626, -0.1923), (-0.3053, 6.626, 1.609), (-0.486, 6.626, -0.1923), (-0.486, 6.626, 1.609), (-0.486, 6.069, -0.1923), (-0.486, 6.069, 1.609), (-1.915, 7.047, -0.1923), (-2.037, 6.381, -0.1923), (-2.037, 6.381, 1.471), (-1.915, 7.047, 1.471), (-2.64, 6.922, -0.1923), (-2.205, 6.277, -0.1923), (-2.205, 6.277, 1.343), (-2.64, 6.922, 1.343), (-2.973, 6.145, -0.1923), (-2.305, 6.061, -0.1923), (-2.305, 6.061, 1.255), (-2.973, 6.145, 1.255), (-2.653, 5.279, -0.1923), (-2.095, 5.664, -0.1923), (-2.095, 5.664, 1.103), (-2.653, 5.279, 1.103), (-3.05, 4.695, -0.1923), (-2.057, 4.789, -0.1923), (-2.057, 4.789, 1.103), (-3.05, 4.695, 1.103), (-2.936, 4.081, -0.1923), (-2.05, 4.26, -0.1923), (-2.05, 4.26, 1.103), (-2.936, 4.081, 1.103), (-2.447, 3.867, -0.1923), (-2.063, 3.876, -0.1923), (-2.063, 3.876, 1.103), (-2.447, 3.867, 1.103), (-0.4444, 2.975, 4.346), (-0.8444, 2.975, 4.346), (-0.4444, 3.175, 4.346), (-0.8444, 3.175, 4.346), (-1.944, 2.975, 4.346), (-1.944, 3.175, 4.346), (-2.144, 3.175, 4.346), (-1.944, 5.975, 4.346), (-2.144, 5.975, 4.346), (-1.944, 6.175, 4.346), (1.356, 5.975, 4.346), (1.356, 6.175, 4.346), (-0.5743, 5.975, 4.346), (-0.5743, 6.175, 4.346), (1.556, 5.975, 4.346), (1.356, 4.894, 4.346), (1.556, 4.894, 4.346), (1.356, 4.361, 4.346), (1.556, 4.361, 4.346), (0.6416, 2.975, 4.346), (0.6416, 3.175, 4.346), (1.356, 2.975, 4.346), (1.356, 3.175, 4.346), (1.556, 3.175, 4.346), (-0.1993, 2.975, 4.346), (-0.1993, 3.175, 4.346), (-0.01456, 5.975, 4.346), (-0.01456, 6.175, 4.346), (-0.4444, 2.975, 5.349), (-0.8444, 2.975, 5.349), (-0.4444, 3.175, 5.349), (-0.8444, 3.175, 5.349), (-1.944, 2.975, 5.349), (-1.944, 3.175, 5.349), (-2.144, 3.175, 5.349), (-1.944, 5.975, 5.349), (-2.144, 5.975, 5.349), (-1.944, 6.175, 5.349), (1.356, 5.975, 5.349), (1.356, 6.175, 5.349), (-0.5743, 5.975, 5.349), (-0.5743, 6.175, 5.349), (1.556, 5.975, 5.349), (1.356, 4.894, 5.349), (1.556, 4.894, 5.349), (1.356, 4.361, 5.349), (1.556, 4.361, 5.349), (0.6416, 2.975, 5.349), (0.6416, 3.175, 5.349), (1.356, 2.975, 5.349), (1.356, 3.175, 5.349), (1.556, 3.175, 5.349), (-0.1993, 2.975, 5.349), (-0.1993, 3.175, 5.349), (-0.01456, 5.975, 5.349), (-0.01456, 6.175, 5.349), (1.356, 4.628, 4.346), (1.556, 4.628, 4.346), (1.356, 4.628, 5.349), (1.556, 4.628, 5.349), (0.5012, 4.849, 3.663), (0.5012, 4.649, 3.663), (0.3012, 4.849, 3.663), (0.3012, 4.649, 3.663), (0.5012, 4.378, 3.663), (0.3012, 4.378, 3.663), (0.5012, 3.967, 3.663), (0.3012, 3.967, 3.663), (0.5012, 3.273, 3.663), (0.3012, 3.273, 3.663), (0.5012, 3.073, 3.663), (0.3012, 3.073, 3.663), (-1.999, 4.849, 3.663), (-1.999, 4.649, 3.663), (0.5012, 4.849, 4.343), (0.5012, 4.649, 4.343), (0.3012, 4.849, 4.343), (0.3012, 4.649, 4.343), (0.3012, 4.378, 4.343), (0.5012, 4.378, 4.343), (0.3012, 3.967, 4.343), (0.5012, 3.967, 4.343), (0.3012, 3.273, 4.343), (0.5012, 3.273, 4.343), (0.3012, 3.073, 4.343), (0.5012, 3.073, 4.343), (-1.999, 4.849, 4.343), (-1.999, 4.649, 4.343), (0.5012, 4.849, 4.35), (0.5012, 4.649, 4.35), (0.3012, 4.849, 4.35), (0.3012, 4.649, 4.35), (0.3012, 4.473, 4.35), (0.5012, 4.473, 4.35), (0.3012, 3.873, 4.35), (0.5012, 3.873, 4.35), (0.3012, 3.273, 4.35), (0.5012, 3.273, 4.35), (0.3012, 3.073, 4.35), (0.5012, 3.073, 4.35), (-1.999, 4.849, 4.35), (-1.999, 4.649, 4.35), (0.3012, 4.649, 5.354), (0.3012, 4.849, 5.354), (0.5012, 4.173, 4.343), (0.3012, 4.173, 4.343), (0.5012, 4.649, 5.354), (0.5012, 4.173, 4.35), (0.3012, 4.173, 4.35), (0.5012, 4.849, 5.354), (0.3012, 4.473, 5.354), (0.5012, 4.473, 5.354), (0.3012, 3.873, 5.354), (0.5012, 3.873, 5.354), (0.3012, 3.273, 5.354), (0.5012, 3.273, 5.354), (0.3012, 3.073, 5.354), (0.5012, 3.073, 5.354), (-1.999, 4.849, 5.354), (-1.999, 4.649, 5.354), (0.3012, 4.173, 5.354), (0.5012, 4.173, 5.354), (1.5, 4.9, 3.6), (1.5, 4.9, 3.9), (1.5, 5.1, 3.6), (1.5, 5.1, 3.9), (1.9, 4.9, 3.6), (1.9, 4.9, 3.9), (1.9, 5.1, 3.6), (1.9, 5.1, 3.9), (2.3, 5.1, 3.9), (2.3, 5.1, 3.6), (2.3, 4.9, 3.6), (2.3, 4.9, 3.9), (2.7, 5.1, 3.9), (2.7, 5.1, 3.6), (2.7, 4.9, 3.6), (2.7, 4.9, 3.9), (3.1, 5.1, 3.9), (3.1, 5.1, 3.6), (3.1, 4.9, 3.6), (3.1, 4.9, 3.9), (3.939, 3.936, 3.6), (3.939, 3.936, 3.9), (4.139, 3.936, 3.6), (4.139, 3.936, 3.9), (3.939, 3.536, 3.6), (3.939, 3.536, 3.9), (4.139, 3.536, 3.6), (4.139, 3.536, 3.9), (4.139, 3.136, 3.9), (4.139, 3.136, 3.6), (3.939, 3.136, 3.6), (3.939, 3.136, 3.9), (4.139, 2.736, 3.9), (4.139, 2.736, 3.6), (3.939, 2.736, 3.6), (3.939, 2.736, 3.9), (4.139, 2.336, 3.9), (4.139, 2.336, 3.6), (3.939, 2.336, 3.6), (3.939, 2.336, 3.9), (4.139, 1.936, 3.9), (4.139, 1.936, 3.6), (3.939, 1.936, 3.6), (3.939, 1.936, 3.9), (4.139, 1.536, 3.9), (4.139, 1.536, 3.6), (3.939, 1.536, 3.6), (3.939, 1.536, 3.9), (4.139, 1.136, 3.9), (4.139, 1.136, 3.6), (3.939, 1.136, 3.6), (3.939, 1.136, 3.9), (4.139, 0.7356, 3.9), (4.139, 0.7356, 3.6), (3.939, 0.7356, 3.6), (3.939, 0.7356, 3.9), (4.139, 0.3356, 3.9), (4.139, 0.3356, 3.6), (3.939, 0.3356, 3.6), (3.939, 0.3356, 3.9), (4.139, -0.06437, 3.9), (4.139, -0.06437, 3.6), (3.939, -0.06437, 3.6), (3.939, -0.06437, 3.9), (4.139, -0.4644, 3.9), (4.139, -0.4644, 3.6), (3.939, -0.4644, 3.6), (3.939, -0.4644, 3.9), (4.139, -0.6644, 3.9), (4.139, -0.6644, 3.6), (3.939, -0.6644, 3.6), (3.939, -0.6644, 3.9), (3.539, -0.4644, 3.9), (3.539, -0.4644, 3.6), (3.539, -0.6644, 3.9), (3.539, -0.6644, 3.6), (3.139, -0.4644, 3.9), (3.139, -0.4644, 3.6), (3.139, -0.6644, 3.9), (3.139, -0.6644, 3.6), (2.739, -0.4644, 3.9), (2.739, -0.4644, 3.6), (2.739, -0.6644, 3.9), (2.739, -0.6644, 3.6), (2.339, -0.4644, 3.9), (2.339, -0.4644, 3.6), (2.339, -0.6644, 3.9), (2.339, -0.6644, 3.6), (2.139, -0.4644, 3.9), (2.139, -0.4644, 3.6), (2.139, -0.6644, 3.9), (2.139, -0.6644, 3.6), (2.339, -0.06437, 3.9), (2.339, -0.06437, 3.6), (2.139, -0.06437, 3.9), (2.139, -0.06437, 3.6), (2.339, 0.1356, 3.9), (2.339, 0.1356, 3.6), (2.139, 0.1356, 3.9), (2.139, 0.1356, 3.6), (2.339, 0.3356, 3.9), (2.339, 0.3356, 3.6), (2.139, 0.3356, 3.9), (2.139, 0.3356, 3.6), (1.739, 0.1356, 4.033), (1.739, 0.1356, 3.733), (1.739, 0.3356, 4.033), (1.739, 0.3356, 3.733), (1.339, 0.1356, 4.157), (1.339, 0.1356, 3.857), (1.339, 0.3356, 4.157), (1.339, 0.3356, 3.857), (0.9391, 0.1356, 4.292), (0.9391, 0.1356, 3.992), (0.9391, 0.3356, 4.292), (0.9391, 0.3356, 3.992), (0.5391, 0.1356, 4.447), (0.5391, 0.1356, 4.147), (0.5391, 0.3356, 4.447), (0.5391, 0.3356, 4.147), (0.1391, 0.1356, 4.589), (0.1391, 0.1356, 4.289), (0.1391, 0.3356, 4.589), (0.1391, 0.3356, 4.289), (-0.1609, 0.1356, 4.691), (-0.1609, 0.1356, 4.391), (-0.1609, 0.3356, 4.691), (-0.1609, 0.3356, 4.391), (2.918, 5.026, 3.9), (2.918, 5.026, 3.6), (3.095, 4.933, 3.6), (3.095, 4.933, 3.9), (3.036, 5.41, 3.9), (3.036, 5.41, 3.6), (3.219, 5.329, 3.6), (3.219, 5.329, 3.9), (3.319, 5.721, 3.9), (3.319, 5.721, 3.6), (3.439, 5.562, 3.6), (3.439, 5.562, 3.9), (3.736, 5.894, 3.9), (3.736, 5.894, 3.6), (3.766, 5.696, 3.6), (3.766, 5.696, 3.9), (4.166, 5.861, 3.9), (4.166, 5.861, 3.6), (4.113, 5.668, 3.6), (4.113, 5.668, 3.9), (4.622, 5.641, 3.9), (4.622, 5.641, 3.6), (4.501, 5.482, 3.6), (4.501, 5.482, 3.9), (4.896, 5.214, 3.9), (4.896, 5.214, 3.6), (4.709, 5.143, 3.6), (4.709, 5.143, 3.9), (4.945, 4.683, 3.9), (4.945, 4.683, 3.6), (4.751, 4.73, 3.6), (4.751, 4.73, 3.9), (4.742, 4.243, 3.9), (4.742, 4.243, 3.6), (4.569, 4.343, 3.6), (4.569, 4.343, 3.9), (4.278, 3.922, 3.9), (4.278, 3.922, 3.6), (4.18, 4.096, 3.6), (4.18, 4.096, 3.9), (4.07, 3.738, 3.9), (4.07, 3.738, 3.6), (3.972, 3.912, 3.6), (3.972, 3.912, 3.9), (1.9, 5.1, 4.1), (1.9, 4.9, 4.1), (2.3, 5.1, 4.1), (2.3, 4.9, 4.1), (2.7, 5.1, 4.1), (2.7, 4.9, 4.1), (3.1, 5.1, 4.1), (3.1, 4.9, 4.1), (3.939, 3.936, 4.1), (4.139, 3.936, 4.1), (4.139, 3.536, 4.1), (3.939, 3.536, 4.1), (4.139, 3.136, 4.1), (3.939, 3.136, 4.1), (4.139, 2.736, 4.1), (3.939, 2.736, 4.1), (4.139, 2.336, 4.1), (3.939, 2.336, 4.1), (4.139, 1.936, 4.1), (3.939, 1.936, 4.1), (4.139, 1.536, 4.1), (3.939, 1.536, 4.1), (4.139, 1.136, 4.1), (3.939, 1.136, 4.1), (4.139, 0.7356, 4.1), (3.939, 0.7356, 4.1), (4.139, 0.3356, 4.1), (3.939, 0.3356, 4.1), (4.139, -0.06437, 4.1), (3.939, -0.06437, 4.1), (4.139, -0.4644, 4.1), (3.939, -0.4644, 4.1), (3.939, -0.6644, 4.1), (3.539, -0.4644, 4.1), (3.539, -0.6644, 4.1), (3.139, -0.4644, 4.1), (3.139, -0.6644, 4.1), (2.739, -0.4644, 4.1), (2.739, -0.6644, 4.1), (2.339, -0.4644, 4.1), (2.139, -0.4644, 4.1), (2.339, -0.06437, 4.1), (2.139, -0.06437, 4.1), (1.739, 0.1356, 4.295), (1.739, 0.3356, 4.295), (1.339, 0.1356, 4.295), (1.339, 0.3356, 4.295), (0.9391, 0.1356, 4.57), (0.9391, 0.3356, 4.57), (0.5391, 0.1356, 4.57), (0.5391, 0.3356, 4.57), (0.1391, 0.1356, 4.84), (0.1391, 0.3356, 4.84), (-0.1609, 0.1356, 4.84), (-0.1609, 0.3356, 4.84), (3.036, 5.41, 4.1), (3.219, 5.329, 4.1), (3.319, 5.721, 4.1), (3.439, 5.562, 4.1), (3.736, 5.894, 4.1), (3.766, 5.696, 4.1), (4.166, 5.861, 4.1), (4.113, 5.668, 4.1), (4.622, 5.641, 4.1), (4.501, 5.482, 4.1), (4.896, 5.214, 4.1), (4.709, 5.143, 4.1), (4.945, 4.683, 4.1), (4.751, 4.73, 4.1), (4.742, 4.243, 4.1), (4.569, 4.343, 4.1), (4.278, 3.922, 4.1), (4.18, 4.096, 4.1), (4.07, 3.738, 4.1), (3.972, 3.912, 4.1), (-1.174, 0.7927, 4.669), (-1.174, 0.7927, 4.369), (-1.174, 0.9927, 4.669), (-1.174, 0.9927, 4.369), (-0.974, 0.7927, 4.669), (-0.974, 0.7927, 4.369), (-0.974, 0.9927, 4.669), (-0.974, 0.9927, 4.369), (-1.174, 1.095, 4.767), (-1.174, 1.095, 4.542), (-0.974, 1.095, 4.767), (-0.974, 1.095, 4.542), (-1.174, 1.495, 4.965), (-1.174, 1.495, 4.665), (-0.974, 1.495, 4.965), (-0.974, 1.495, 4.665), (-1.174, 1.895, 5.18), (-1.174, 1.895, 4.944), (-0.974, 1.895, 5.18), (-0.974, 1.895, 4.944), (-1.174, 2.295, 5.398), (-1.174, 2.295, 5.098), (-0.974, 2.295, 5.398), (-0.974, 2.295, 5.098), (-1.174, 2.695, 5.589), (-1.174, 2.695, 5.289), (-0.974, 2.695, 5.589), (-0.974, 2.695, 5.289), (-1.174, 2.995, 5.691), (-1.174, 2.995, 5.391), (-0.974, 2.995, 5.691), (-0.974, 2.995, 5.391), (-1.174, 1.095, 5.103), (-0.974, 1.095, 5.103), (-1.174, 1.495, 5.103), (-0.974, 1.495, 5.103), (-1.174, 1.895, 5.521), (-0.974, 1.895, 5.521), (-1.174, 2.295, 5.521), (-0.974, 2.295, 5.521), (-1.174, 2.695, 5.84), (-0.974, 2.695, 5.84), (-1.174, 2.995, 5.84), (-0.974, 2.995, 5.84), (-1.7, 6.0, 5.4), (-1.7, 6.0, 5.8), (-1.7, 6.4, 5.4), (-1.7, 6.4, 5.8), (-1.3, 6.0, 5.4), (-1.3, 6.0, 5.8), (-1.3, 6.4, 5.4), (-1.3, 6.4, 5.8), (-0.9, 6.4, 5.8), (-0.9, 6.4, 5.4), (-0.9, 6.0, 5.4), (-0.9, 6.0, 5.8), (-0.5, 6.4, 5.8), (-0.5, 6.4, 5.4), (-0.5, 6.0, 5.4), (-0.5, 6.0, 5.8), (-0.1, 6.4, 5.8), (-0.1, 6.4, 5.4), (-0.1, 6.0, 5.4), (-0.1, 6.0, 5.8), (0.3, 6.4, 5.8), (0.3, 6.4, 5.4), (0.3, 6.0, 5.4), (0.3, 6.0, 5.8), (0.7, 6.4, 5.8), (0.7, 6.4, 5.4), (0.7, 6.0, 5.4), (0.7, 6.0, 5.8), (1.1, 6.4, 5.8), (1.1, 6.4, 5.4), (1.1, 6.0, 5.4), (1.1, 6.0, 5.8), (1.3, 5.8, 5.4), (1.3, 5.8, 5.8), (1.7, 5.8, 5.4), (1.7, 5.8, 5.8), (1.3, 5.4, 5.8), (1.3, 5.4, 5.4), (1.7, 5.4, 5.8), (1.7, 5.4, 5.4), (1.3, 5.0, 5.8), (1.3, 5.0, 5.4), (1.7, 5.0, 5.8), (1.7, 5.0, 5.4), (1.3, 4.6, 5.8), (1.3, 4.6, 5.4), (1.7, 4.6, 5.8), (1.7, 4.6, 5.4), (1.3, 4.2, 5.8), (1.3, 4.2, 5.4), (1.7, 4.2, 5.8), (1.7, 4.2, 5.4), (1.3, 3.8, 5.8), (1.3, 3.8, 5.4), (1.7, 3.8, 5.8), (1.7, 3.8, 5.4), (1.3, 3.4, 5.8), (1.3, 3.4, 5.4), (1.7, 3.4, 5.8), (1.7, 3.4, 5.4), (1.3, 3.2, 5.8), (1.3, 3.2, 5.4), (1.7, 3.2, 5.8), (1.7, 3.2, 5.4), (1.2, 3.3, 5.8), (1.2, 3.3, 5.4), (1.2, 2.9, 5.8), (1.2, 2.9, 5.4), (0.8, 3.3, 5.8), (0.8, 3.3, 5.4), (0.8, 2.9, 5.8), (0.8, 2.9, 5.4), (0.4, 3.3, 5.8), (0.4, 3.3, 5.4), (0.4, 2.9, 5.8), (0.4, 2.9, 5.4), (0.1, 3.3, 5.8), (0.1, 3.3, 5.4), (0.1, 2.9, 5.8), (0.1, 2.9, 5.4), (-0.3, 3.3, 5.8), (-0.3, 3.3, 5.4), (-0.3, 2.9, 5.8), (-0.3, 2.9, 5.4), (-1.0, 3.3, 5.8), (-1.0, 3.3, 5.4), (-1.0, 2.9, 5.8), (-1.0, 2.9, 5.4), (-1.4, 3.3, 5.8), (-1.4, 3.3, 5.4), (-1.4, 2.9, 5.8), (-1.4, 2.9, 5.4), (-1.8, 3.3, 5.8), (-1.8, 3.3, 5.4), (-1.8, 2.9, 5.8), (-1.8, 2.9, 5.4), (-2.2, 3.3, 5.8), (-2.2, 3.3, 5.4), (-1.8, 3.7, 5.8), (-1.8, 3.7, 5.4), (-2.2, 3.7, 5.8), (-2.2, 3.7, 5.4), (-1.8, 4.1, 5.8), (-1.8, 4.1, 5.4), (-2.2, 4.1, 5.8), (-2.2, 4.1, 5.4), (-1.8, 4.5, 5.8), (-1.8, 4.5, 5.4), (-2.2, 4.5, 5.8), (-2.2, 4.5, 5.4), (-1.8, 4.9, 5.8), (-1.8, 4.9, 5.4), (-2.2, 4.9, 5.8), (-2.2, 4.9, 5.4), (-1.8, 5.3, 5.8), (-1.8, 5.3, 5.4), (-2.2, 5.3, 5.8), (-2.2, 5.3, 5.4), (-1.8, 5.7, 5.8), (-1.8, 5.7, 5.4), (-2.2, 5.7, 5.8), (-2.2, 5.7, 5.4), (-1.8, 5.9, 5.8), (-1.8, 5.9, 5.4), (-2.2, 5.9, 5.8), (-2.2, 5.9, 5.4), (-1.3, 6.4, 6.0), (-1.3, 6.0, 6.0), (-0.9, 6.4, 6.0), (-0.9, 6.0, 6.0), (-0.5, 6.4, 6.0), (-0.5, 6.0, 6.0), (-0.1, 6.4, 6.0), (-0.1, 6.0, 6.0), (0.3, 6.4, 6.0), (0.3, 6.0, 6.0), (0.7, 6.4, 6.0), (0.7, 6.0, 6.0), (1.7, 5.4, 6.0), (1.3, 5.4, 6.0), (1.7, 5.0, 6.0), (1.3, 5.0, 6.0), (1.7, 4.6, 6.0), (1.3, 4.6, 6.0), (1.7, 4.2, 6.0), (1.3, 4.2, 6.0), (1.7, 3.8, 6.0), (1.3, 3.8, 6.0), (1.7, 3.4, 6.0), (1.3, 3.4, 6.0), (0.8, 3.3, 6.0), (0.8, 2.9, 6.0), (0.4, 3.3, 6.0), (0.4, 2.9, 6.0), (0.1, 3.3, 6.0), (0.1, 2.9, 6.0), (-0.3, 3.3, 6.0), (-0.3, 2.9, 6.0), (-1.0, 3.3, 6.0), (-1.0, 2.9, 6.0), (-1.4, 3.3, 6.0), (-1.4, 2.9, 6.0), (-1.8, 3.3, 6.0), (-2.2, 3.3, 6.0), (-1.8, 3.7, 6.0), (-2.2, 3.7, 6.0), (-1.8, 4.1, 6.0), (-2.2, 4.1, 6.0), (-1.8, 4.5, 6.0), (-2.2, 4.5, 6.0), (-1.8, 4.9, 6.0), (-2.2, 4.9, 6.0), (-1.8, 5.3, 6.0), (-2.2, 5.3, 6.0), (0.451, -3.031, 1.27), (0.251, -3.031, 1.27), (0.251, -2.814, 1.7), (0.451, -2.814, 1.7), (0.451, -2.923, 1.905), (0.451, -2.913, 1.887), (0.251, -2.923, 1.905), (0.251, -2.913, 1.887), (0.251, -3.031, 1.7), (0.451, -3.031, 1.7), (0.451, -2.932, 1.887), (0.251, -2.932, 1.887), (0.251, -2.814, 1.27), (0.451, -2.814, 1.27), (0.451, -3.931, 1.27), (0.251, -3.931, 1.27), (0.451, -3.714, 1.7), (0.251, -3.714, 1.7), (0.451, -3.813, 1.887), (0.451, -3.823, 1.905), (0.251, -3.823, 1.905), (0.251, -3.813, 1.887), (0.451, -3.931, 1.7), (0.251, -3.931, 1.7), (0.451, -3.832, 1.887), (0.251, -3.832, 1.887), (0.451, -3.714, 1.27), (0.251, -3.714, 1.27), (0.9695, -4.509, 1.7), (0.9695, -4.709, 1.7), (1.078, -4.509, 1.905), (1.088, -4.509, 1.887), (1.088, -4.709, 1.887), (1.078, -4.709, 1.905), (1.068, -4.509, 1.887), (1.068, -4.709, 1.887), (0.9695, -4.509, 1.27), (0.9695, -4.709, 1.27), (1.186, -4.509, 1.27), (1.186, -4.709, 1.27), (1.186, -4.509, 1.7), (1.186, -4.709, 1.7), (1.969, -4.509, 1.7), (1.969, -4.709, 1.7), (2.078, -4.709, 1.905), (2.088, -4.709, 1.887), (2.078, -4.509, 1.905), (2.088, -4.509, 1.887), (2.068, -4.709, 1.887), (2.068, -4.509, 1.887), (1.969, -4.509, 1.27), (1.969, -4.709, 1.27), (2.186, -4.509, 1.27), (2.186, -4.709, 1.27), (2.186, -4.509, 1.7), (2.186, -4.709, 1.7), (-1.944, 4.081, 4.346), (-1.944, 4.086, 4.337), (-2.144, 4.081, 4.346), (-2.144, 4.086, 4.337), (-1.944, 3.977, 4.542), (-2.144, 3.977, 4.542), (-1.947, 4.086, 3.907), (-2.147, 4.086, 3.907), (-1.947, 3.869, 3.907), (-2.147, 3.869, 3.907), (-1.944, 3.869, 4.337), (-2.144, 3.869, 4.337), (-1.944, 3.874, 4.346), (-2.144, 3.874, 4.346), (-1.382, 3.175, 4.542), (-1.382, 2.975, 4.542), (-1.274, 3.185, 3.907), (-1.274, 2.985, 3.907), (-1.274, 3.175, 4.337), (-1.274, 2.975, 4.337), (-1.279, 3.175, 4.346), (-1.279, 2.975, 4.346), (-1.486, 3.175, 4.346), (-1.486, 2.975, 4.346), (-1.491, 3.175, 4.337), (-1.491, 2.975, 4.337), (-1.491, 3.185, 3.907), (-1.491, 2.985, 3.907), (-0.0421, 3.175, 4.542), (-0.0421, 2.975, 4.542), (0.06619, 2.985, 3.907), (0.06619, 3.185, 3.907), (0.06619, 3.175, 4.337), (0.06619, 2.975, 4.337), (0.06145, 3.175, 4.346), (0.06145, 2.975, 4.346), (-0.1457, 3.175, 4.346), (-0.1457, 2.975, 4.346), (-0.1504, 3.175, 4.337), (-0.1504, 2.975, 4.337), (-0.1504, 2.985, 3.907), (-0.1504, 3.185, 3.907), (3.051, -2.678, 0.9753), (3.051, -4.168, 0.9753), (3.051, -2.678, -0.1), (3.051, -4.168, -0.1), (3.051, -2.678, 1.887), (3.051, -4.168, 1.887), (2.851, -3.423, 2.585), (2.851, -4.168, 0.9753), (2.851, -2.678, 0.9753), (2.851, -4.168, -0.1), (2.851, -2.678, -0.1), (2.851, -4.168, 1.887), (2.851, -2.678, 1.887), (3.051, -3.423, 2.585), (2.851, -4.168, 2.611), (2.851, -2.678, 2.611), (3.051, -2.678, 2.611), (3.051, -4.168, 2.611), (2.851, -4.168, 2.831), (2.851, -2.678, 2.831), (3.051, -2.678, 2.831), (3.051, -4.168, 2.831), (2.851, -4.168, 3.031), (2.851, -2.678, 3.031), (3.051, -2.678, 3.031), (3.051, -4.168, 3.031), (0.251, -4.168, 3.031), (0.251, -2.678, 3.031), (3.051, -2.109, 2.135), (2.851, -2.109, 2.135), (2.243, -2.109, 2.135), (3.051, -4.509, 2.135), (3.051, -4.709, 2.135), (3.051, -2.309, 2.135), (2.243, -2.309, 2.135), (2.851, -4.709, 2.135), (2.851, -4.509, 2.135), (2.851, -2.309, 2.135), (3.051, -3.924, 2.339), (3.051, -2.923, 2.339), (2.851, -2.923, 2.339), (2.851, -3.924, 2.339), (2.951, -4.168, 0.9753), (2.951, -2.678, 0.9753), (2.951, -4.168, 1.887), (2.951, -2.678, 1.887), (2.951, -3.423, 2.585), (2.951, -2.923, 2.339), (2.951, -3.924, 2.339)], [(30, 53), (31, 53)], [(206, 205, 10, 12), (7, 5, 8, 9), (7, 6, 4, 5), (7, 9, 1, 2), (208, 13, 11, 207), (5, 3, 0, 8), (208, 206, 12, 13), (12, 10, 14, 16), (13, 17, 15, 11), (13, 12, 16, 17), (214, 37, 18, 209), (18, 20, 23, 21), (209, 18, 21, 210), (19, 22, 25, 24), (25, 22, 27, 29), (21, 23, 28, 26), (210, 21, 26, 211), (38, 19, 50, 52), (35, 0, 48, 41), (18, 37, 51, 30), (37, 36, 42, 51), (36, 35, 41, 42), (10, 40, 45, 33), (40, 39, 44, 45), (39, 38, 52, 44), (205, 0, 35, 212), (212, 35, 36, 213), (213, 36, 37, 214), (6, 7, 47), (5, 4, 46), (33, 45, 43, 34), (51, 42, 49, 54), (52, 50, 32, 54), (42, 41, 43, 49), (41, 48, 34, 43), (44, 52, 54, 49), (45, 44, 49, 43), (54, 32, 30, 51), (57, 69, 101, 1753, 1747, 1755, 1757, 1759, 1750, 1768, 1761, 1769, 1771, 1773, 1766, 97), (1820, 1818, 58, 55), (1824, 1826, 56, 57), (63, 109, 110, 85), (73, 75, 104, 103), (86, 60, 62, 84), (1826, 1820, 55, 56), (60, 59, 61, 62), (86, 63, 59, 60), (80, 81, 90, 87), (67, 66, 65, 64), (55, 58, 66, 67), (56, 55, 67, 64), (68, 70, 74, 72), (64, 65, 71, 70), (56, 64, 70, 68), (57, 56, 68, 69), (73, 72, 74, 75), (70, 71, 75, 74), (65, 66, 99, 100), (72, 73, 79, 78), (76, 78, 82, 80), (90, 81, 107, 112), (68, 72, 78, 76), (69, 68, 76, 77), (81, 80, 82, 83), (92, 91, 86, 84), (78, 79, 83, 82), (83, 79, 106, 108), (93, 92, 84, 85), (94, 93, 113, 114), (91, 94, 63, 86), (77, 76, 88, 89), (76, 80, 87, 88), (87, 90, 94, 91), (90, 89, 93, 94), (89, 88, 92, 93), (88, 87, 91, 92), (1852, 1849, 130, 129), (104, 102, 127, 125), (108, 106, 123, 121), (1850, 1845, 131, 134), (1847, 1851, 116, 115), (1845, 1846, 120, 131), (103, 104, 125, 126), (1846, 1847, 115, 120), (102, 1754, 1752, 1751, 1767, 1763, 1764, 100, 1852, 129, 127), (66, 58, 96, 99), (81, 83, 108, 107), (71, 65, 100, 1764, 1774, 1772, 1770, 1762, 1767, 1751, 1760, 1758, 1756, 1748, 1754, 102), (61, 59, 98, 95), (79, 73, 103, 1744, 1742, 1734, 1746, 1736, 1740, 1730, 1727, 1720, 1731, 1721, 1726, 106), (93, 85, 110, 113), (63, 94, 114, 109), (75, 71, 102, 104), (69, 77, 105, 1724, 1722, 1732, 1719, 1728, 1729, 1737, 1735, 1745, 1733, 1741, 1743, 101), (89, 90, 112, 111), (59, 63, 109, 98), (77, 89, 111, 105), (1851, 1854, 119, 116), (1858, 1853, 132, 1823), (97, 1766, 1765, 1768, 1750, 1749, 1753, 101, 128, 132, 1853), (101, 1743, 1738, 1737, 1729, 1723, 1724, 105, 124, 128), (111, 112, 117, 118), (106, 1726, 1725, 1730, 1740, 1739, 1744, 103, 126, 123), (112, 107, 122, 117), (1849, 1848, 133, 130), (105, 111, 118, 124), (115, 116, 140, 141), (123, 126, 147, 145), (1823, 132, 139, 1831), (128, 124, 143, 146), (132, 128, 146, 139), (1830, 134, 137, 1833), (122, 121, 144, 142), (127, 129, 150, 148), (131, 120, 135, 136), (1856, 1850, 134, 1830), (107, 108, 121, 122), (135, 141, 159, 153), (147, 149, 179, 178), (141, 140, 158, 159), (137, 136, 154, 155), (144, 145, 163, 162), (149, 148, 165, 179), (1831, 139, 157, 1835), (150, 151, 167, 166), (143, 140, 158, 161), (117, 122, 142, 141), (130, 133, 152, 151), (120, 115, 141, 135), (124, 118, 140, 143), (116, 119, 138, 140), (129, 130, 151, 150), (125, 127, 148, 149), (118, 117, 141, 140), (121, 123, 145, 144), (134, 131, 136, 137), (126, 125, 149, 147), (159, 158, 156, 153), (160, 161, 158, 159), (163, 161, 160, 162), (178, 164, 161, 163), (165, 164, 178, 179), (166, 157, 164, 165), (155, 154, 170, 171), (1837, 155, 171, 1841), (153, 156, 163, 162), (148, 150, 166, 165), (142, 144, 162, 160), (1833, 137, 155, 1837), (140, 138, 156, 158), (139, 146, 164, 157), (146, 143, 161, 164), (145, 147, 178, 163), (141, 142, 160, 159), (151, 152, 168, 167), (136, 135, 153, 154), (170, 169, 172, 171), (175, 173, 176, 174), (1842, 1839, 173, 175), (1840, 172, 180, 1844), (166, 167, 174, 176), (166, 176, 182, 179), (154, 153, 169, 170), (167, 168, 175, 174), (162, 163, 180, 177), (178, 179, 182, 181), (163, 178, 181, 1843, 1844, 180), (176, 173, 181, 182), (169, 153, 162, 177), (157, 166, 179, 178), (172, 169, 177, 180), (156, 1836, 1835, 157, 178, 163), (265, 261, 302, 304), (185, 269, 188, 270), (270, 188, 187, 186), (186, 187, 184, 183), (185, 270, 186, 183), (188, 267, 305, 271), (192, 189, 193, 196), (185, 183, 190, 189), (269, 185, 189, 192), (183, 184, 191, 190), (194, 195, 199, 198), (190, 191, 195, 194), (191, 192, 196, 195), (189, 190, 194, 193), (191, 184, 273, 274), (267, 265, 304, 305), (193, 194, 198, 197), (196, 193, 197, 200), (202, 203, 204, 201), (197, 198, 202, 201), (197, 201, 224, 222), (198, 199, 203, 202), (39, 213, 214, 38), (40, 212, 213, 39), (10, 205, 212, 40), (22, 210, 211, 27), (19, 209, 210, 22), (38, 214, 209, 19), (9, 8, 206, 208), (9, 208, 207, 1), (8, 0, 205, 206), (29, 27, 215, 216), (27, 211, 217, 215), (29, 216, 220, 219), (25, 29, 219, 218), (222, 224, 228, 226), (201, 204, 223, 224), (200, 197, 222, 221), (269, 192, 275, 306), (225, 226, 228, 227), (225, 227, 285, 284), (239, 235, 289, 291), (221, 222, 226, 225), (192, 191, 274, 275), (224, 223, 229, 230), (228, 224, 230, 232), (227, 228, 232, 231), (234, 233, 235, 236), (236, 235, 239, 240), (232, 230, 234, 236), (230, 229, 233, 234), (203, 199, 278, 280), (232, 236, 240, 238), (231, 232, 238, 237), (229, 223, 283, 286), (241, 242, 244, 243), (1070, 1069, 246, 245), (238, 240, 244, 242), (240, 239, 243, 244), (251, 247, 295, 297), (1069, 1073, 248, 246), (200, 221, 282, 279), (1073, 1074, 247, 248), (249, 250, 252, 251), (250, 249, 255, 256), (246, 248, 252, 250), (248, 247, 251, 252), (254, 256, 260, 258), (245, 246, 254, 253), (246, 250, 256, 254), (257, 259, 301, 300), (257, 258, 260, 259), (227, 231, 287, 285), (184, 187, 272, 273), (253, 254, 258, 257), (262, 261, 265, 266), (256, 255, 261, 262), (260, 256, 262, 264), (259, 260, 264, 263), (266, 265, 267, 268), (223, 204, 281, 283), (268, 267, 188, 270), (264, 262, 266, 268), (204, 203, 280, 281), (263, 264, 185, 269), (264, 268, 270, 185), (275, 274, 572, 573), (273, 272, 570, 571), (281, 280, 578, 579), (304, 302, 584, 586), (272, 271, 569, 570), (296, 294, 793, 795), (308, 307, 800, 801), (286, 287, 289, 288), (291, 290, 292, 293), (286, 283, 784, 787), (295, 294, 296, 297), (781, 782, 806, 805), (285, 287, 788, 786), (277, 279, 577, 575), (1077, 292, 792, 1079), (305, 304, 586, 587), (271, 305, 587, 569), (253, 257, 300, 298), (231, 237, 290, 287), (199, 195, 276, 278), (1070, 245, 294, 1088), (235, 233, 288, 289), (255, 249, 296, 299), (196, 200, 279, 277), (1075, 241, 292, 1077), (221, 225, 284, 282), (241, 243, 293, 292), (233, 229, 286, 288), (195, 196, 277, 276), (187, 188, 271, 272), (263, 269, 306, 303), (259, 263, 303, 301), (245, 253, 298, 294), (249, 251, 297, 296), (261, 255, 299, 302), (243, 239, 291, 293), (287, 286, 787, 788), (1088, 294, 793, 1090), (309, 312, 311, 310), (313, 314, 316, 315), (315, 316, 318, 317), (317, 318, 320, 319), (319, 320, 322, 321), (321, 322, 324, 323), (323, 324, 326, 325), (316, 314, 328, 326, 324, 322, 320, 318), (325, 326, 328, 327), (327, 328, 314, 313), (313, 315, 317, 319, 321, 323, 325, 327), (334, 338, 335, 336), (337, 333, 338, 334), (331, 329, 330, 340), (339, 331, 340, 332), (334, 336, 329, 331), (337, 334, 331, 339), (336, 335, 330, 329), (333, 337, 339, 332), (338, 333, 332, 340), (335, 338, 340, 330), (346, 350, 347, 348), (349, 345, 350, 346), (343, 341, 342, 352), (351, 343, 352, 344), (346, 348, 341, 343), (349, 346, 343, 351), (348, 347, 342, 341), (345, 349, 351, 344), (350, 345, 344, 352), (347, 350, 352, 342), (358, 362, 359, 360), (361, 357, 362, 358), (355, 353, 354, 364), (363, 355, 364, 356), (358, 360, 353, 355), (361, 358, 355, 363), (360, 359, 354, 353), (357, 361, 363, 356), (362, 357, 356, 364), (359, 362, 364, 354), (370, 374, 371, 372), (373, 369, 374, 370), (367, 365, 366, 376), (375, 367, 376, 368), (370, 372, 365, 367), (373, 370, 367, 375), (372, 371, 366, 365), (369, 373, 375, 368), (374, 369, 368, 376), (371, 374, 376, 366), (377, 378, 380, 379), (379, 380, 382, 381), (381, 382, 384, 383), (383, 384, 386, 385), (385, 386, 388, 387), (387, 388, 390, 389), (380, 378, 392, 390, 388, 386, 384, 382), (389, 390, 392, 391), (391, 392, 378, 377), (377, 379, 381, 383, 385, 387, 389, 391), (398, 402, 399, 400), (401, 397, 402, 398), (395, 393, 394, 404), (403, 395, 404, 396), (398, 400, 393, 395), (401, 398, 395, 403), (400, 399, 394, 393), (397, 401, 403, 396), (402, 397, 396, 404), (399, 402, 404, 394), (410, 414, 411, 412), (413, 409, 414, 410), (407, 405, 406, 416), (415, 407, 416, 408), (410, 412, 405, 407), (413, 410, 407, 415), (412, 411, 406, 405), (409, 413, 415, 408), (414, 409, 408, 416), (411, 414, 416, 406), (422, 426, 423, 424), (425, 421, 426, 422), (419, 417, 418, 428), (427, 419, 428, 420), (422, 424, 417, 419), (425, 422, 419, 427), (424, 423, 418, 417), (421, 425, 427, 420), (426, 421, 420, 428), (423, 426, 428, 418), (434, 438, 435, 436), (437, 433, 438, 434), (431, 429, 430, 440), (439, 431, 440, 432), (434, 436, 429, 431), (437, 434, 431, 439), (436, 435, 430, 429), (433, 437, 439, 432), (438, 433, 432, 440), (435, 438, 440, 430), (441, 442, 444, 443), (443, 444, 446, 445), (445, 446, 448, 447), (447, 448, 450, 449), (449, 450, 452, 451), (451, 452, 454, 453), (444, 442, 456, 454, 452, 450, 448, 446), (453, 454, 456, 455), (455, 456, 442, 441), (441, 443, 445, 447, 449, 451, 453, 455), (462, 466, 463, 464), (465, 461, 466, 462), (459, 457, 458, 468), (467, 459, 468, 460), (462, 464, 457, 459), (465, 462, 459, 467), (464, 463, 458, 457), (461, 465, 467, 460), (466, 461, 460, 468), (463, 466, 468, 458), (474, 478, 475, 476), (477, 473, 478, 474), (471, 469, 470, 480), (479, 471, 480, 472), (474, 476, 469, 471), (477, 474, 471, 479), (476, 475, 470, 469), (473, 477, 479, 472), (478, 473, 472, 480), (475, 478, 480, 470), (486, 490, 487, 488), (489, 485, 490, 486), (483, 481, 482, 492), (491, 483, 492, 484), (486, 488, 481, 483), (489, 486, 483, 491), (488, 487, 482, 481), (485, 489, 491, 484), (490, 485, 484, 492), (487, 490, 492, 482), (498, 502, 499, 500), (501, 497, 502, 498), (495, 493, 494, 504), (503, 495, 504, 496), (498, 500, 493, 495), (501, 498, 495, 503), (500, 499, 494, 493), (497, 501, 503, 496), (502, 497, 496, 504), (499, 502, 504, 494), (505, 506, 508, 507), (507, 508, 510, 509), (509, 510, 512, 511), (511, 512, 514, 513), (513, 514, 516, 515), (515, 516, 518, 517), (508, 506, 520, 518, 516, 514, 512, 510), (517, 518, 520, 519), (519, 520, 506, 505), (505, 507, 509, 511, 513, 515, 517, 519), (526, 530, 527, 528), (529, 525, 530, 526), (523, 521, 522, 532), (531, 523, 532, 524), (526, 528, 521, 523), (529, 526, 523, 531), (528, 527, 522, 521), (525, 529, 531, 524), (530, 525, 524, 532), (527, 530, 532, 522), (538, 542, 539, 540), (541, 537, 542, 538), (535, 533, 534, 544), (543, 535, 544, 536), (538, 540, 533, 535), (541, 538, 535, 543), (540, 539, 534, 533), (537, 541, 543, 536), (542, 537, 536, 544), (539, 542, 544, 534), (550, 554, 551, 552), (553, 549, 554, 550), (547, 545, 546, 556), (555, 547, 556, 548), (550, 552, 545, 547), (553, 550, 547, 555), (552, 551, 546, 545), (549, 553, 555, 548), (554, 549, 548, 556), (551, 554, 556, 546), (562, 566, 563, 564), (565, 561, 566, 562), (559, 557, 558, 568), (567, 559, 568, 560), (562, 564, 557, 559), (565, 562, 559, 567), (564, 563, 558, 557), (561, 565, 567, 560), (566, 561, 560, 568), (563, 566, 568, 558), (575, 577, 597, 595), (582, 583, 603, 602), (585, 588, 608, 605), (576, 574, 594, 596), (577, 580, 600, 597), (581, 579, 599, 601), (586, 584, 604, 606), (574, 575, 595, 594), (299, 301, 583, 582), (303, 306, 588, 585), (280, 278, 576, 578), (274, 273, 571, 572), (282, 283, 581, 580), (276, 277, 575, 574), (283, 281, 579, 581), (301, 303, 585, 583), (306, 275, 573, 588), (279, 282, 580, 577), (302, 299, 582, 584), (278, 276, 574, 576), (592, 591, 611, 613), (589, 607, 625, 609), (598, 596, 614, 616), (604, 602, 620, 622), (593, 592, 613, 612), (608, 593, 612, 626), (603, 605, 623, 621), (591, 590, 610, 611), (570, 569, 589, 590), (579, 578, 598, 599), (571, 570, 590, 591), (583, 585, 605, 603), (588, 573, 593, 608), (573, 572, 592, 593), (584, 582, 602, 604), (578, 576, 596, 598), (569, 587, 607, 589), (572, 571, 591, 592), (587, 586, 606, 607), (580, 581, 601, 600), (620, 621, 777, 778), (623, 626, 740, 775), (615, 618, 780, 768), (611, 610, 771, 770), (619, 617, 765, 779), (624, 622, 776, 774), (610, 609, 772, 771), (618, 619, 779, 780), (607, 606, 624, 625), (600, 601, 619, 618), (594, 595, 612, 613), (606, 604, 622, 624), (601, 599, 617, 619), (597, 600, 618, 615), (596, 594, 613, 614), (605, 608, 626, 623), (602, 603, 621, 620), (595, 597, 615, 612), (590, 589, 609, 610), (599, 598, 616, 617), (635, 650, 630, 629), (629, 630, 634, 633), (651, 666, 632, 631), (631, 632, 628, 627), (642, 651, 631, 627), (666, 643, 628, 632), (634, 630, 650, 659), (643, 666, 682, 667), (660, 649, 648, 661), (644, 643, 667, 668), (662, 647, 646, 663), (666, 665, 681, 682), (664, 645, 644, 665), (665, 644, 668, 681), (629, 633, 658, 635), (635, 658, 657, 636), (636, 657, 656, 637), (637, 656, 655, 638), (638, 655, 654, 639), (639, 654, 653, 640), (640, 653, 652, 641), (641, 652, 651, 642), (633, 634, 659, 658), (658, 659, 660, 657), (657, 660, 661, 656), (656, 661, 662, 655), (655, 662, 663, 654), (654, 663, 664, 653), (653, 664, 665, 652), (652, 665, 666, 651), (627, 628, 643, 642), (642, 643, 644, 641), (641, 644, 645, 640), (640, 645, 646, 639), (639, 646, 647, 638), (638, 647, 648, 637), (637, 648, 649, 636), (636, 649, 650, 635), (675, 674, 673, 676), (677, 672, 671, 678), (679, 670, 669, 680), (681, 668, 667, 682), (659, 650, 674, 675), (660, 659, 675, 676), (649, 660, 676, 673), (646, 645, 669, 670), (661, 648, 672, 677), (662, 661, 677, 678), (647, 662, 678, 671), (648, 647, 671, 672), (663, 646, 670, 679), (664, 663, 679, 680), (645, 664, 680, 669), (650, 649, 673, 674), (691, 706, 686, 685), (685, 686, 690, 689), (707, 722, 688, 687), (687, 688, 684, 683), (698, 707, 687, 683), (722, 699, 684, 688), (690, 686, 706, 715), (699, 722, 738, 723), (716, 705, 704, 717), (700, 699, 723, 724), (718, 703, 702, 719), (722, 721, 737, 738), (720, 701, 700, 721), (721, 700, 724, 737), (685, 689, 714, 691), (691, 714, 713, 692), (692, 713, 712, 693), (693, 712, 711, 694), (694, 711, 710, 695), (695, 710, 709, 696), (696, 709, 708, 697), (697, 708, 707, 698), (689, 690, 715, 714), (714, 715, 716, 713), (713, 716, 717, 712), (712, 717, 718, 711), (711, 718, 719, 710), (710, 719, 720, 709), (709, 720, 721, 708), (708, 721, 722, 707), (683, 684, 699, 698), (698, 699, 700, 697), (697, 700, 701, 696), (696, 701, 702, 695), (695, 702, 703, 694), (694, 703, 704, 693), (693, 704, 705, 692), (692, 705, 706, 691), (731, 730, 729, 732), (733, 728, 727, 734), (735, 726, 725, 736), (737, 724, 723, 738), (715, 706, 730, 731), (716, 715, 731, 732), (705, 716, 732, 729), (702, 701, 725, 726), (717, 704, 728, 733), (718, 717, 733, 734), (703, 718, 734, 727), (704, 703, 727, 728), (719, 702, 726, 735), (720, 719, 735, 736), (701, 720, 736, 725), (706, 705, 729, 730), (748, 744, 742, 746), (743, 747, 745, 741), (745, 746, 742, 741), (747, 748, 746, 745), (743, 744, 748, 747), (741, 742, 744, 743), (756, 752, 750, 754), (751, 755, 753, 749), (753, 754, 750, 749), (755, 756, 754, 753), (751, 752, 756, 755), (749, 750, 752, 751), (764, 760, 758, 762), (759, 763, 761, 757), (761, 762, 758, 757), (763, 764, 762, 761), (759, 760, 764, 763), (757, 758, 760, 759), (769, 768, 765, 766), (765, 768, 780, 779), (767, 739, 768, 769), (770, 740, 739, 767), (772, 740, 770, 771), (778, 777, 775, 776), (614, 613, 767, 769), (621, 623, 775, 777), (617, 616, 766, 765), (776, 775, 773, 774), (773, 775, 740, 772), (626, 612, 739, 740), (613, 611, 770, 767), (622, 620, 778, 776), (616, 614, 769, 766), (609, 625, 773, 772), (612, 615, 768, 739), (625, 624, 774, 773), (294, 295, 794, 793), (803, 804, 827, 826), (788, 790, 814, 812), (800, 802, 825, 854), (791, 789, 813, 815), (801, 800, 854, 824), (790, 791, 815, 814), (796, 798, 822, 820), (789, 788, 812, 813), (799, 797, 821, 823), (782, 284, 785, 806), (307, 309, 802, 800), (282, 781, 805, 783), (289, 287, 788, 789), (310, 311, 804, 803), (300, 310, 803, 798), (299, 296, 795, 797), (290, 291, 791, 790), (311, 301, 799, 804), (294, 298, 796, 793), (291, 289, 789, 791), (283, 282, 783, 784), (287, 290, 790, 788), (309, 310, 803, 802), (301, 299, 797, 799), (310, 308, 801, 803), (298, 300, 798, 796), (292, 290, 790, 792), (284, 285, 786, 785), (826, 827, 851, 850), (812, 814, 837, 835), (854, 825, 849, 847), (815, 813, 836, 838), (814, 815, 838, 837), (820, 822, 845, 843), (813, 812, 835, 836), (823, 821, 844, 846), (792, 790, 814, 816), (798, 803, 826, 822), (793, 794, 818, 817), (804, 799, 823, 827), (1090, 793, 817, 1080), (784, 783, 807, 808), (802, 803, 826, 825), (1079, 792, 816, 1083), (785, 786, 810, 809), (803, 801, 824, 826), (795, 793, 817, 819), (805, 806, 829, 828), (806, 785, 809, 829), (797, 795, 819, 821), (788, 787, 811, 812), (783, 805, 828, 807), (793, 796, 820, 817), (786, 788, 812, 810), (787, 784, 808, 811), (840, 841, 1143, 1142), (1085, 1084, 1158, 1144), (845, 850, 1154, 1149), (839, 837, 1139, 1141), (1084, 840, 1142, 1158), (844, 843, 845, 846), (850, 851, 1155, 1154), (835, 837, 1139, 1775, 1776, 1781, 1783, 1785, 1787, 1137), (847, 849, 1153, 1151), (816, 814, 837, 839), (822, 826, 850, 845), (817, 818, 841, 840), (827, 823, 846, 851), (1080, 817, 840, 1084), (808, 807, 830, 831), (825, 826, 850, 849), (1083, 816, 839, 1087), (809, 810, 833, 832), (826, 824, 848, 850), (819, 817, 840, 842), (852, 828, 854, 847), (829, 809, 832, 853), (821, 819, 842, 844), (812, 811, 834, 835), (807, 828, 852, 830), (817, 820, 843, 840), (810, 812, 835, 833), (811, 808, 831, 834), (838, 836, 1138, 1788, 1786, 1784, 1782, 1778, 1777, 1140), (829, 853, 848, 824), (828, 829, 824, 854), (857, 858, 860, 859), (878, 874, 855, 876), (859, 860, 862, 861), (873, 877, 875, 856), (861, 862, 864, 863), (875, 876, 855, 856), (863, 864, 866, 865), (877, 878, 876, 875), (865, 866, 868, 867), (878, 877, 884, 883), (867, 868, 870, 869), (860, 858, 872, 870, 868, 866, 864, 862), (855, 874, 879, 881), (869, 870, 872, 871), (871, 872, 858, 857), (857, 859, 861, 863, 865, 867, 869, 871), (882, 881, 879, 880), (856, 855, 881, 882), (873, 856, 882, 880), (873, 880, 888, 886), (885, 883, 893, 895), (885, 886, 888, 887), (877, 873, 886, 884), (879, 874, 885, 887), (874, 878, 883, 885), (887, 888, 890, 892), (892, 890, 922, 921), (879, 887, 892, 891), (888, 880, 889, 890), (880, 879, 891, 889), (896, 895, 901, 902), (884, 886, 896, 894), (883, 884, 894, 893), (886, 885, 895, 896), (900, 899, 897, 898), (895, 893, 897, 899), (894, 896, 900, 898), (893, 894, 898, 897), (901, 903, 1024, 1022), (895, 899, 903, 901), (900, 896, 902, 904), (899, 900, 904, 903), (908, 907, 905, 906), (914, 913, 910, 909), (907, 908, 911), (905, 907, 911, 912), (906, 905, 912), (908, 906, 912, 911), (913, 914, 915), (910, 913, 915, 916), (909, 910, 916), (914, 909, 916, 915), (917, 919, 920, 918), (890, 889, 917, 918), (891, 892, 920, 919), (889, 891, 919, 917), (921, 922, 924, 923), (890, 918, 924, 922), (918, 920, 923, 924), (920, 892, 926, 925), (923, 920, 925), (892, 921, 926), (921, 923, 925, 926), (935, 938, 930, 929), (943, 946, 934, 933), (939, 942, 932, 931), (947, 950, 928, 927), (957, 939, 931, 948), (950, 949, 972, 965), (952, 941, 968, 969), (934, 946, 961, 962), (943, 933, 940, 955), (955, 940, 939, 957), (933, 934, 941, 940), (940, 941, 942, 939), (927, 928, 937, 936), (936, 937, 938, 935), (935, 956, 958, 936), (956, 955, 957, 958), (929, 944, 956, 935), (944, 943, 955, 956), (941, 952, 954, 942), (952, 951, 953, 954), (953, 951, 973, 974), (946, 945, 951, 952), (949, 932, 964, 972), (928, 950, 965, 966), (936, 958, 947, 927), (958, 957, 948, 947), (931, 932, 949, 948), (948, 949, 950, 947), (929, 930, 945, 944), (944, 945, 946, 943), (968, 962, 978, 984), (959, 967, 983, 975), (967, 966, 982, 983), (965, 972, 988, 981), (966, 965, 981, 982), (972, 964, 980, 988), (946, 952, 969, 961), (942, 954, 970, 963), (951, 945, 971, 973), (937, 928, 966, 967), (938, 937, 967, 959), (945, 930, 960, 971), (932, 942, 963, 964), (954, 953, 974, 970), (930, 938, 959, 960), (941, 934, 962, 968), (990, 983, 982, 981), (987, 976, 975, 989), (989, 975, 983, 990), (978, 977, 985, 984), (979, 986, 988, 980), (986, 990, 981, 988), (970, 974, 990, 986), (963, 970, 992, 993), (960, 959, 975, 976), (974, 973, 989, 990), (985, 969, 992, 994), (962, 961, 977, 978), (961, 969, 999, 1000), (971, 960, 976, 987), (964, 963, 979, 980), (989, 973, 999, 1005), (999, 1005, 1002, 1000), (975, 1011, 1010, 976), (979, 963, 993, 995), (984, 985, 994, 995), (970, 986, 994, 992), (968, 984, 995, 993), (969, 968, 993, 992), (986, 979, 995, 994), (987, 989, 1005, 1002), (969, 985, 1005, 999), (971, 987, 1002, 1000), (973, 971, 1000, 999), (985, 977, 1002, 1005), (977, 961, 1000, 1002), (978, 1008, 998, 984), (983, 1001, 1011, 975), (982, 1003, 1001, 983), (1002, 1012, 1009, 977), (988, 996, 1004, 981), (981, 1004, 1003, 982), (980, 1006, 996, 988), (979, 1007, 1006, 980), (987, 997, 1012, 1002), (976, 1010, 997, 987), (977, 1009, 1008, 978), (984, 998, 991, 995), (979, 995, 991, 1007), (991, 1013, 1007), (991, 998, 1013), (1008, 1009, 1013), (997, 1010, 1013), (1012, 997, 1013), (1006, 1007, 1013), (996, 1006, 1013), (1003, 1004, 1013), (1004, 996, 1013), (1009, 1012, 1013), (1001, 1003, 1013), (1011, 1001, 1013), (998, 1008, 1013), (1010, 1011, 1013), (1014, 1015, 1017, 1016), (1016, 1017, 1021, 1020), (1020, 1021, 1019, 1018), (1018, 1019, 1015, 1014), (1016, 1020, 1018, 1014), (1021, 1017, 1015, 1019), (1025, 1023, 1063, 1065), (1023, 902, 1031, 1033), (904, 902, 1023, 1025), (1035, 1034, 1026, 1028), (1026, 1027, 1029, 1028), (1037, 1036, 1029, 1027), (1034, 1037, 1027, 1026), (1028, 1029, 1040, 1041), (1031, 1030, 1032, 1033), (902, 901, 1030, 1031), (1022, 1024, 1064, 1062), (901, 1022, 1032, 1030), (1025, 1024, 1035, 1036), (903, 904, 1037, 1034), (904, 1025, 1036, 1037), (1024, 903, 1034, 1035), (1036, 1035, 1038, 1039), (1035, 1028, 1041, 1038), (1029, 1036, 1039, 1040), (1038, 1041, 1044, 1042), (1045, 1043, 1047, 1049), (1040, 1039, 1043, 1045), (1039, 1038, 1042, 1043), (1041, 1040, 1045, 1044), (1047, 1046, 1048, 1049), (1046, 1047, 1053, 1052), (1044, 1045, 1049, 1048), (1042, 1044, 1048, 1046), (1050, 1052, 1056, 1054), (1043, 1042, 1050, 1051), (1042, 1046, 1052, 1050), (1047, 1043, 1051, 1053), (1055, 1054, 1056, 1057), (1052, 1053, 1057, 1056), (1053, 1051, 1055, 1057), (1054, 1055, 1061, 1060), (1059, 1058, 1060, 1061), (1055, 1051, 1059, 1061), (1050, 1054, 1060, 1058), (1051, 1050, 1058, 1059), (1063, 1062, 1064, 1065), (1062, 1063, 1067, 1066), (1032, 1022, 1062, 1066), (1024, 1025, 1065, 1064), (1023, 1033, 1067, 1063), (1033, 1032, 1066, 1067), (818, 1082, 1086, 841), (1082, 1083, 1087, 1086), (814, 1081, 1085, 837), (1081, 1080, 1084, 1085), (837, 838, 1140, 1139), (836, 835, 1137, 1138), (794, 1078, 1082, 818), (1078, 1079, 1083, 1082), (790, 1091, 1081, 814), (1091, 1090, 1080, 1081), (290, 1089, 1091, 790), (247, 1074, 1076, 295), (1074, 1075, 1077, 1076), (237, 1071, 1089, 290), (1071, 1070, 1088, 1089), (295, 1076, 1078, 794), (1076, 1077, 1089, 1088), (242, 241, 1075, 1072), (1072, 1075, 1074, 1073), (238, 242, 1072, 1068), (1068, 1072, 1073, 1069), (237, 238, 1068, 1071), (1071, 1068, 1069, 1070), (1078, 1076, 1088, 1090), (1077, 1079, 1091, 1089), (1079, 1078, 1090, 1091), (1095, 1094, 1104, 1107), (1100, 1101, 1099, 1098), (1098, 1099, 1097, 1096), (1102, 1103, 1093, 1092), (1100, 1098, 1096, 1102), (1101, 1095, 1093, 1103), (1099, 1101, 1103, 1097), (1094, 1100, 1102, 1092), (1096, 1097, 1103, 1102), (1094, 1095, 1101, 1100), (1104, 1105, 1109, 1108), (1092, 1093, 1106, 1105), (1093, 1095, 1107, 1106), (1094, 1092, 1105, 1104), (1111, 1108, 1112, 1115), (1107, 1104, 1108, 1111), (1105, 1106, 1110, 1109), (1106, 1107, 1111, 1110), (1114, 1115, 1119, 1118), (1109, 1110, 1114, 1113), (1110, 1111, 1115, 1114), (1108, 1109, 1113, 1112), (1119, 1116, 1120, 1123), (1112, 1113, 1117, 1116), (1115, 1112, 1116, 1119), (1113, 1114, 1118, 1117), (1121, 1122, 1126, 1125), (1117, 1118, 1122, 1121), (1118, 1119, 1123, 1122), (1116, 1117, 1121, 1120), (1126, 1127, 1131, 1130), (1122, 1123, 1127, 1126), (1120, 1121, 1125, 1124), (1123, 1120, 1124, 1127), (1129, 1130, 1131, 1128), (1124, 1125, 1129, 1128), (1127, 1124, 1128, 1131), (1125, 1126, 1130, 1129), (1136, 1798, 1790, 1796, 1133, 1161, 1164), (1177, 1178, 1191, 1190), (1158, 1142, 1170, 1186), (1135, 1795, 1789, 1797, 1137, 1165, 1163), (1142, 1147, 1175, 1170), (1152, 1809, 1803, 1811, 1157, 1185, 1180), (1137, 1136, 1164, 1165), (1148, 1146, 1174, 1176), (1156, 1812, 1804, 1810, 1151, 1179, 1184), (1149, 1177, 1190, 1188), (1132, 1156, 1184, 1160), (851, 846, 1150, 1155), (841, 1086, 1159, 1143), (837, 1085, 1144, 1139), (831, 830, 1132, 1133), (849, 850, 1154, 1153), (1086, 1087, 1145, 1159), (1087, 839, 1141, 1145), (832, 833, 1135, 1134), (850, 848, 1152, 1154), (842, 840, 1142, 1146), (852, 847, 1151, 1810, 1808, 1805, 1815, 1814, 1812, 1156), (843, 844, 1148, 1147), (853, 832, 1134, 1157), (848, 853, 1157, 1811, 1813, 1816, 1806, 1807, 1809, 1152), (844, 842, 1146, 1148), (835, 834, 1136, 1137), (830, 852, 1156, 1132), (840, 843, 1147, 1142), (833, 835, 1137, 1797, 1799, 1801, 1791, 1793, 1795, 1135), (846, 845, 1149, 1150), (834, 831, 1133, 1796, 1794, 1792, 1802, 1800, 1798, 1136), (1161, 1163, 1165, 1164), (1161, 1160, 1162, 1163), (1166, 1165, 1167, 1168), (1187, 1186, 1170, 1171), (1174, 1170, 1175, 1176), (1179, 1181, 1182, 1180), (1178, 1177, 1182, 1183), (1160, 1184, 1185, 1162), (1185, 1184, 1179, 1180), (1169, 1167, 1172, 1173), (1173, 1172, 1186, 1187), (1144, 1158, 1186, 1172), (1138, 1137, 1165, 1166), (1143, 1159, 1187, 1171), (1151, 1153, 1181, 1179), (1139, 1140, 1168, 1167), (1159, 1145, 1173, 1187), (1154, 1155, 1183, 1182), (1140, 1777, 1780, 1788, 1138, 1166, 1168), (1149, 1154, 1182, 1177), (1137, 1787, 1779, 1775, 1139, 1167, 1165), (1155, 1150, 1178, 1183), (1141, 1139, 1167, 1169), (1153, 1154, 1182, 1181), (1142, 1143, 1171, 1170), (1154, 1152, 1180, 1182), (1139, 1144, 1172, 1167), (1133, 1132, 1160, 1161), (1145, 1141, 1169, 1173), (1134, 1135, 1163, 1162), (1157, 1134, 1162, 1185), (1146, 1142, 1170, 1174), (1175, 1147, 1188, 1190), (1178, 1150, 1189, 1191), (1147, 1148, 1189, 1188), (1148, 1176, 1191, 1189), (1176, 1175, 1190, 1191), (1150, 1149, 1188, 1189), (1193, 1195, 1194, 1192), (1193, 1196, 1197, 1195), (1198, 1200, 1201, 1199), (1200, 1202, 1203, 1201), (1195, 1205, 1204, 1194), (1209, 1210, 1224, 1223), (1214, 1216, 1230, 1228), (1211, 1207, 1221, 1225), (1217, 1215, 1229, 1231), (1232, 1233, 1251, 1250), (1195, 1197, 1210, 1209), (1204, 1205, 1219, 1218), (1198, 1199, 1212, 1213), (1193, 1192, 1206, 1207), (1205, 1195, 1209, 1219), (1194, 1204, 1218, 1208), (1200, 1198, 1213, 1215), (1199, 1201, 1214, 1212), (1192, 1194, 1208, 1206), (1203, 1202, 1217, 1216), (1197, 1196, 1211, 1210), (1202, 1200, 1215, 1217), (1196, 1193, 1207, 1211), (1201, 1203, 1216, 1214), (1223, 1224, 1242, 1234), (1228, 1230, 1248, 1246), (1225, 1221, 1238, 1243), (1231, 1229, 1247, 1249), (1224, 1240, 1252, 1242), (1218, 1219, 1233, 1232), (1213, 1212, 1237, 1236), (1207, 1206, 1220, 1221), (1219, 1209, 1223, 1233), (1208, 1218, 1232, 1222), (1215, 1213, 1227, 1229), (1212, 1214, 1228, 1226), (1206, 1208, 1222, 1220), (1216, 1217, 1231, 1230), (1237, 1236, 1239, 1240), (1244, 1245, 1253, 1252), (1227, 1213, 1236, 1239), (1211, 1225, 1239, 1236), (1210, 1211, 1236, 1237), (1230, 1231, 1249, 1248), (1224, 1210, 1237, 1240), (1212, 1226, 1240, 1237), (1238, 1241, 1235, 1234), (1238, 1234, 1242, 1243), (1245, 1244, 1246, 1247), (1247, 1246, 1248, 1249), (1234, 1235, 1250, 1251), (1243, 1242, 1252, 1253), (1221, 1220, 1241, 1238), (1233, 1223, 1234, 1251), (1222, 1232, 1250, 1235), (1229, 1227, 1245, 1247), (1240, 1226, 1244, 1252), (1227, 1239, 1253, 1245), (1226, 1228, 1246, 1244), (1239, 1225, 1243, 1253), (1220, 1222, 1235, 1241), (1254, 1255, 1257, 1256), (1256, 1257, 1261, 1260), (1259, 1258, 1264, 1265), (1258, 1259, 1255, 1254), (1256, 1260, 1258, 1254), (1261, 1257, 1255, 1259), (1262, 1265, 1269, 1266), (1258, 1260, 1263, 1264), (1389, 1393, 1484, 1482), (1260, 1261, 1262, 1263), (1336, 1332, 1462, 1464), (1263, 1262, 1266, 1267), (1265, 1264, 1268, 1269), (1264, 1263, 1267, 1268), (1271, 1270, 1273, 1272), (1267, 1266, 1270, 1271), (1269, 1268, 1272, 1273), (1268, 1267, 1271, 1272), (1274, 1275, 1277, 1276), (1276, 1277, 1281, 1280), (1279, 1278, 1284, 1285), (1278, 1279, 1275, 1274), (1276, 1280, 1278, 1274), (1364, 1362, 1471, 1472), (1313, 1310, 1452, 1453), (1278, 1280, 1283, 1284), (1281, 1279, 1285, 1282), (1280, 1281, 1282, 1283), (1286, 1289, 1293, 1290), (1283, 1282, 1286, 1287), (1285, 1284, 1288, 1289), (1284, 1283, 1287, 1288), (1330, 1334, 1463, 1461), (1287, 1286, 1290, 1291), (1289, 1288, 1292, 1293), (1288, 1287, 1291, 1292), (1297, 1296, 1300, 1301), (1291, 1290, 1294, 1295), (1293, 1292, 1296, 1297), (1292, 1291, 1295, 1296), (1393, 1390, 1483, 1484), (1296, 1295, 1299, 1300), (1294, 1297, 1301, 1298), (1295, 1294, 1298, 1299), (1303, 1302, 1306, 1307), (1299, 1298, 1302, 1303), (1301, 1300, 1304, 1305), (1300, 1299, 1303, 1304), (1309, 1308, 1312, 1313), (1305, 1304, 1308, 1309), (1304, 1303, 1307, 1308), (1302, 1305, 1309, 1306), (1310, 1313, 1317, 1314), (1308, 1307, 1311, 1312), (1374, 1376, 1478, 1477), (1307, 1306, 1310, 1311), (1317, 1316, 1320, 1321), (1311, 1310, 1314, 1315), (1313, 1312, 1316, 1317), (1312, 1311, 1315, 1316), (1320, 1319, 1323, 1324), (1316, 1315, 1319, 1320), (1414, 1410, 1493, 1495), (1315, 1314, 1318, 1319), (1323, 1322, 1325, 1324), (1318, 1321, 1325, 1322), (1319, 1318, 1322, 1323), (1320, 1324, 1329, 1327), (1328, 1326, 1330, 1332), (1324, 1325, 1328, 1329), (1321, 1320, 1327, 1326), (1294, 1290, 1442, 1444), (1331, 1333, 1337, 1335), (1329, 1328, 1332, 1333), (1327, 1329, 1333, 1331), (1326, 1327, 1331, 1330), (1335, 1337, 1341, 1339), (1330, 1331, 1335, 1334), (1334, 1336, 1464, 1463), (1333, 1332, 1336, 1337), (1340, 1338, 1342, 1344), (1334, 1335, 1339, 1338), (1336, 1334, 1338, 1340), (1337, 1336, 1340, 1341), (1342, 1343, 1345, 1344), (1341, 1340, 1344, 1345), (1339, 1341, 1345, 1343), (1402, 1405, 1490, 1489), (1346, 1347, 1351, 1350), (1343, 1342, 1348, 1349), (1339, 1343, 1349, 1347), (1338, 1339, 1347, 1346), (1351, 1353, 1357, 1355), (1347, 1349, 1353, 1351), (1349, 1348, 1352, 1353), (1348, 1346, 1350, 1352), (1354, 1355, 1357, 1356), (1352, 1356, 1360, 1358), (1352, 1350, 1354, 1356), (1350, 1351, 1355, 1354), (1361, 1359, 1363, 1365), (1353, 1352, 1358, 1359), (1357, 1353, 1359, 1361), (1356, 1357, 1361, 1360), (1362, 1364, 1368, 1366), (1359, 1358, 1362, 1363), (1348, 1342, 1466, 1468), (1360, 1361, 1365, 1364), (1369, 1367, 1371, 1373), (1364, 1365, 1369, 1368), (1365, 1363, 1367, 1369), (1363, 1362, 1366, 1367), (1371, 1370, 1374, 1375), (1367, 1366, 1370, 1371), (1282, 1285, 1439, 1438), (1368, 1369, 1373, 1372), (1413, 1417, 1496, 1494), (1370, 1372, 1376, 1374), (1372, 1373, 1377, 1376), (1373, 1371, 1375, 1377), (1379, 1378, 1380, 1381), (1376, 1377, 1381, 1380), (1377, 1375, 1379, 1381), (1375, 1374, 1378, 1379), (1383, 1384, 1385, 1382), (1389, 1388, 1392, 1393), (1385, 1384, 1388, 1389), (1384, 1383, 1387, 1388), (1382, 1385, 1389, 1386), (1383, 1382, 1386, 1387), (1390, 1393, 1397, 1394), (1388, 1387, 1391, 1392), (1293, 1297, 1445, 1443), (1387, 1386, 1390, 1391), (1397, 1396, 1400, 1401), (1391, 1390, 1394, 1395), (1393, 1392, 1396, 1397), (1392, 1391, 1395, 1396), (1400, 1399, 1403, 1404), (1396, 1395, 1399, 1400), (1338, 1346, 1467, 1465), (1395, 1394, 1398, 1399), (1318, 1314, 1454, 1456), (1398, 1401, 1405, 1402), (1399, 1398, 1402, 1403), (1401, 1400, 1404, 1405), (1409, 1408, 1412, 1413), (1403, 1402, 1406, 1407), (1405, 1404, 1408, 1409), (1404, 1403, 1407, 1408), (1266, 1269, 1431, 1430), (1408, 1407, 1411, 1412), (1406, 1409, 1413, 1410), (1407, 1406, 1410, 1411), (1414, 1417, 1421, 1418), (1411, 1410, 1414, 1415), (1413, 1412, 1416, 1417), (1412, 1411, 1415, 1416), (1421, 1420, 1424, 1425), (1415, 1414, 1418, 1419), (1417, 1416, 1420, 1421), (1416, 1415, 1419, 1420), (1423, 1422, 1425, 1424), (1420, 1419, 1423, 1424), (1417, 1414, 1495, 1496), (1419, 1418, 1422, 1423), (1426, 1427, 1429, 1428), (1430, 1431, 1433, 1432), (1436, 1435, 1434, 1437), (1438, 1439, 1441, 1440), (1442, 1443, 1445, 1444), (1446, 1447, 1449, 1448), (1450, 1451, 1453, 1452), (1454, 1455, 1457, 1456), (1458, 1457, 1459, 1460), (1462, 1461, 1463, 1464), (1466, 1465, 1467, 1468), (1469, 1470, 1472, 1471), (1473, 1474, 1476, 1475), (1477, 1478, 1480, 1479), (1481, 1482, 1484, 1483), (1485, 1486, 1488, 1487), (1489, 1490, 1492, 1491), (1493, 1494, 1496, 1495), (1497, 1498, 1500, 1499), (1325, 1321, 1457, 1458), (1298, 1301, 1447, 1446), (1418, 1421, 1498, 1497), (1273, 1270, 1432, 1433), (1309, 1313, 1453, 1451), (1362, 1358, 1469, 1471), (1390, 1386, 1481, 1483), (1360, 1364, 1472, 1470), (1289, 1286, 1440, 1441), (1409, 1406, 1491, 1492), (1269, 1273, 1433, 1431), (1310, 1306, 1450, 1452), (1270, 1266, 1430, 1432), (1380, 1378, 1479, 1480), (1285, 1289, 1441, 1439), (1405, 1409, 1492, 1490), (1394, 1397, 1486, 1485), (1261, 1259, 1427, 1426), (1326, 1328, 1460, 1459), (1376, 1380, 1480, 1478), (1286, 1282, 1438, 1440), (1406, 1402, 1489, 1491), (1378, 1374, 1477, 1479), (1314, 1317, 1455, 1454), (1366, 1368, 1474, 1473), (1328, 1325, 1458, 1460), (1305, 1302, 1448, 1449), (1425, 1422, 1499, 1500), (1277, 1275, 1434, 1435), (1321, 1326, 1459, 1457), (1301, 1305, 1449, 1447), (1290, 1293, 1443, 1442), (1410, 1413, 1494, 1493), (1265, 1262, 1428, 1429), (1302, 1298, 1446, 1448), (1421, 1425, 1500, 1498), (1281, 1277, 1435, 1436), (1342, 1338, 1465, 1466), (1401, 1398, 1487, 1488), (1332, 1330, 1461, 1462), (1422, 1418, 1497, 1499), (1259, 1265, 1429, 1427), (1321, 1318, 1456, 1457), (1372, 1370, 1475, 1476), (1279, 1281, 1436, 1437), (1386, 1389, 1482, 1481), (1397, 1401, 1488, 1486), (1262, 1261, 1426, 1428), (1306, 1309, 1451, 1450), (1358, 1360, 1470, 1469), (1317, 1321, 1457, 1455), (1370, 1366, 1473, 1475), (1275, 1279, 1437, 1434), (1346, 1348, 1468, 1467), (1398, 1394, 1485, 1487), (1368, 1372, 1476, 1474), (1297, 1294, 1444, 1445), (1515, 1513, 1535, 1536), (1525, 1527, 1542, 1541), (1502, 1504, 1508, 1506), (1505, 1506, 1508, 1507), (1503, 1507, 1511, 1509), (1503, 1501, 1505, 1507), (1501, 1502, 1506, 1505), (1512, 1510, 1514, 1516), (1504, 1503, 1509, 1510), (1508, 1504, 1510, 1512), (1507, 1508, 1512, 1511), (1513, 1515, 1519, 1517), (1510, 1509, 1513, 1514), (1511, 1512, 1516, 1515), (1520, 1518, 1522, 1524), (1515, 1516, 1520, 1519), (1516, 1514, 1518, 1520), (1514, 1513, 1517, 1518), (1522, 1521, 1525, 1526), (1518, 1517, 1521, 1522), (1519, 1520, 1524, 1523), (1521, 1523, 1527, 1525), (1523, 1524, 1528, 1527), (1524, 1522, 1526, 1528), (1527, 1528, 1532, 1531), (1528, 1526, 1530, 1532), (1526, 1525, 1529, 1530), (1533, 1534, 1536, 1535), (1537, 1538, 1540, 1539), (1541, 1542, 1544, 1543), (1513, 1509, 1533, 1535), (1511, 1515, 1536, 1534), (1527, 1531, 1544, 1542), (1529, 1525, 1541, 1543), (1517, 1519, 1538, 1537), (1523, 1521, 1539, 1540), (1509, 1511, 1534, 1533), (1521, 1517, 1537, 1539), (1519, 1523, 1540, 1538), (1501, 1503, 1504, 1502), (1545, 1546, 1548, 1547), (1547, 1548, 1552, 1551), (1593, 1595, 1689, 1690), (1549, 1550, 1546, 1545), (1547, 1551, 1549, 1545), (1552, 1548, 1546, 1550), (1553, 1556, 1560, 1557), (1551, 1552, 1553, 1554), (1550, 1549, 1555, 1556), (1549, 1551, 1554, 1555), (1560, 1559, 1563, 1564), (1554, 1553, 1557, 1558), (1556, 1555, 1559, 1560), (1555, 1554, 1558, 1559), (1561, 1564, 1568, 1565), (1559, 1558, 1562, 1563), (1631, 1629, 1703, 1704), (1558, 1557, 1561, 1562), (1566, 1565, 1569, 1570), (1562, 1561, 1565, 1566), (1564, 1563, 1567, 1568), (1563, 1562, 1566, 1567), (1572, 1571, 1575, 1576), (1568, 1567, 1571, 1572), (1567, 1566, 1570, 1571), (1651, 1653, 1714, 1713), (1574, 1573, 1576, 1575), (1571, 1570, 1574, 1575), (1569, 1572, 1576, 1573), (1570, 1569, 1573, 1574), (1578, 1580, 1579, 1577), (1587, 1583, 1683, 1685), (1580, 1578, 1581, 1583), (1579, 1580, 1583, 1584), (1577, 1579, 1584, 1582), (1578, 1577, 1582, 1581), (1586, 1588, 1592, 1590), (1584, 1583, 1587, 1588), (1582, 1584, 1588, 1586), (1581, 1582, 1586, 1585), (1589, 1590, 1594, 1593), (1585, 1586, 1590, 1589), (1587, 1585, 1589, 1591), (1588, 1587, 1591, 1592), (1595, 1593, 1597, 1599), (1581, 1585, 1686, 1684), (1592, 1591, 1595, 1596), (1590, 1592, 1596, 1594), (1598, 1600, 1604, 1602), (1596, 1595, 1599, 1600), (1594, 1596, 1600, 1598), (1593, 1594, 1598, 1597), (1603, 1601, 1605, 1607), (1597, 1598, 1602, 1601), (1557, 1560, 1676, 1675), (1600, 1599, 1603, 1604), (1605, 1606, 1608, 1607), (1604, 1603, 1607, 1608), (1602, 1604, 1608, 1606), (1601, 1602, 1606, 1605), (1609, 1611, 1612, 1610), (1613, 1614, 1618, 1617), (1611, 1609, 1613, 1615), (1609, 1610, 1614, 1613), (1610, 1612, 1616, 1614), (1612, 1611, 1615, 1616), (1618, 1620, 1624, 1622), (1614, 1616, 1620, 1618), (1616, 1615, 1619, 1620), (1561, 1557, 1675, 1677), (1552, 1550, 1672, 1671), (1620, 1619, 1623, 1624), (1619, 1617, 1621, 1623), (1617, 1618, 1622, 1621), (1625, 1626, 1628, 1627), (1621, 1622, 1626, 1625), (1622, 1624, 1628, 1626), (1624, 1623, 1627, 1628), (1629, 1631, 1632, 1630), (1635, 1633, 1637, 1639), (1632, 1631, 1635, 1636), (1585, 1587, 1685, 1686), (1629, 1630, 1634, 1633), (1630, 1632, 1636, 1634), (1637, 1638, 1640, 1639), (1633, 1634, 1638, 1637), (1634, 1636, 1640, 1638), (1636, 1635, 1639, 1640), (1637, 1641, 1642, 1638), (1645, 1643, 1647, 1649), (1638, 1642, 1646, 1644), (1642, 1641, 1645, 1646), (1623, 1621, 1699, 1700), (1637, 1638, 1644, 1643), (1569, 1565, 1679, 1681), (1643, 1644, 1648, 1647), (1644, 1646, 1650, 1648), (1646, 1645, 1649, 1650), (1652, 1654, 1658, 1656), (1647, 1648, 1652, 1651), (1648, 1650, 1654, 1652), (1650, 1649, 1653, 1654), (1643, 1645, 1710, 1709), (1654, 1653, 1657, 1658), (1653, 1651, 1655, 1657), (1651, 1652, 1656, 1655), (1659, 1660, 1664, 1663), (1655, 1656, 1660, 1659), (1656, 1658, 1662, 1660), (1658, 1657, 1661, 1662), (1664, 1666, 1670, 1668), (1660, 1662, 1666, 1664), (1662, 1661, 1665, 1666), (1661, 1659, 1663, 1665), (1667, 1668, 1670, 1669), (1666, 1665, 1669, 1670), (1665, 1663, 1667, 1669), (1663, 1664, 1668, 1667), (1671, 1672, 1674, 1673), (1675, 1676, 1678, 1677), (1679, 1680, 1682, 1681), (1683, 1684, 1686, 1685), (1687, 1688, 1690, 1689), (1691, 1692, 1694, 1693), (1696, 1695, 1697, 1698), (1700, 1699, 1701, 1702), (1704, 1703, 1705, 1706), (1708, 1707, 1709, 1710), (1712, 1711, 1713, 1714), (1716, 1715, 1717, 1718), (1568, 1572, 1682, 1680), (1565, 1568, 1680, 1679), (1645, 1641, 1708, 1710), (1647, 1651, 1713, 1711), (1589, 1593, 1690, 1688), (1637, 1643, 1709, 1707), (1659, 1661, 1718, 1717), (1601, 1603, 1693, 1694), (1653, 1649, 1712, 1714), (1617, 1619, 1698, 1697), (1583, 1581, 1684, 1683), (1595, 1591, 1687, 1689), (1556, 1553, 1673, 1674), (1633, 1635, 1706, 1705), (1655, 1659, 1717, 1715), (1649, 1647, 1711, 1712), (1661, 1657, 1716, 1718), (1625, 1627, 1702, 1701), (1591, 1589, 1688, 1687), (1550, 1556, 1674, 1672), (1597, 1601, 1694, 1692), (1613, 1617, 1697, 1695), (1635, 1631, 1704, 1706), (1564, 1561, 1677, 1678), (1553, 1552, 1671, 1673), (1641, 1637, 1707, 1708), (1603, 1599, 1691, 1693), (1621, 1625, 1701, 1699), (1657, 1655, 1715, 1716), (1619, 1615, 1696, 1698), (1629, 1633, 1705, 1703), (1599, 1597, 1692, 1691), (1615, 1613, 1695, 1696), (1627, 1623, 1700, 1702), (1572, 1569, 1681, 1682), (1560, 1564, 1678, 1676), (1723, 1725, 1726, 1721, 1722, 1724), (1731, 1732, 1722, 1721), (1725, 1723, 1729, 1728, 1727, 1730), (1719, 1720, 1727, 1728), (1720, 1719, 1732, 1731), (1738, 1739, 1740, 1736, 1735, 1737), (1746, 1745, 1735, 1736), (1739, 1738, 1743, 1741, 1742, 1744), (1733, 1734, 1742, 1741), (1734, 1733, 1745, 1746), (1752, 1749, 1750, 1759, 1760, 1751), (1757, 1758, 1760, 1759), (1749, 1752, 1754, 1748, 1747, 1753), (1756, 1755, 1747, 1748), (1755, 1756, 1758, 1757), (1763, 1765, 1766, 1773, 1774, 1764), (1771, 1772, 1774, 1773), (1765, 1763, 1767, 1762, 1761, 1768), (1770, 1769, 1761, 1762), (1769, 1770, 1772, 1771), (1780, 1779, 1787, 1785, 1786, 1788), (1783, 1784, 1786, 1785), (1779, 1780, 1777, 1778, 1776, 1775), (1782, 1781, 1776, 1778), (1781, 1782, 1784, 1783), (1789, 1790, 1798, 1800, 1799, 1797), (1802, 1801, 1799, 1800), (1790, 1789, 1795, 1793, 1794, 1796), (1791, 1792, 1794, 1793), (1792, 1791, 1801, 1802), (1803, 1804, 1812, 1814, 1813, 1811), (1815, 1816, 1813, 1814), (1804, 1803, 1809, 1807, 1808, 1810), (1806, 1805, 1808, 1807), (1805, 1806, 1816, 1815), (1828, 1824, 57, 97), (1821, 1817, 61, 95), (96, 58, 1818, 1822), (1857, 1829, 1862, 1864), (110, 85, 1825, 1829), (1825, 1824, 1859, 1860), (173, 1839, 1843, 181), (1839, 1840, 1844, 1843), (171, 172, 1840, 1841), (1841, 1840, 1839, 1842), (152, 1834, 1838, 168), (1834, 1833, 1837, 1838), (168, 1838, 1842, 175), (1838, 1837, 1841, 1842), (138, 1832, 1836, 156), (1832, 1831, 1835, 1836), (1848, 1855, 1830, 133), (1829, 1825, 1860, 1862), (133, 1830, 1834, 152), (1830, 1833, 1834), (119, 1823, 1832, 138), (1823, 1831, 1832), (1854, 1857, 1823, 119), (1855, 1822, 1861, 1865), (84, 62, 1819, 1827), (1827, 1819, 1820, 1826), (85, 84, 1827, 1825), (1825, 1827, 1826, 1824), (62, 61, 1817, 1819), (1819, 1817, 1818, 1820), (1817, 1821, 1862, 1860), (110, 1829, 1857, 1854), (1821, 1856, 1864, 1862), (96, 1822, 1855, 1848), (1821, 95, 1850, 1856), (99, 96, 1848, 1849), (1828, 97, 1853, 1858), (113, 110, 1854, 1851), (109, 114, 1847, 1846), (98, 109, 1846, 1845), (114, 113, 1851, 1847), (95, 98, 1845, 1850), (100, 99, 1849, 1852), (1824, 1828, 1861, 1859), (1828, 1858, 1865, 1861), (1823, 1857, 1864, 1863), (1858, 1823, 1863, 1865), (1830, 1855, 1865, 1863), (1822, 1818, 1859, 1861), (1856, 1830, 1863, 1864), (1818, 1817, 1860, 1859)])
me_cube.use_remesh_preserve_volume = False
me_cube.use_remesh_preserve_attributes = False
me_cube.use_mirror_vertex_groups = False
me_cube.update()

# ---- objects
ob_cube_002 = bpy.data.objects.new('Cube.002', me_cube_005)
ob_cube_001 = bpy.data.objects.new('Cube.001', me_cube_004)
ob_cube = bpy.data.objects.new('Cube', me_cube)

# ---- transforms, parenting, visibility, modifiers, constraints
ob_cube_002.location = (2.9, -3.4, 1.9)
ob_cube_002.lineart.crease_threshold = 0.0
ob_cube_001.location = (1.7, -3.5, 4.7)
ob_cube_001.lineart.crease_threshold = 0.0
ob_cube.location = (0.0, 0.0, 0.0)
ob_cube.lineart.crease_threshold = 0.0

# ---- collection membership
col_collection_1.objects.link(ob_cube_002)
col_collection_1.objects.link(ob_cube_001)
col_collection_1.objects.link(ob_cube)

# ---- scene / render settings (as saved in the file)
scene.frame_start = 1; scene.frame_end = 250; scene.frame_set(2)
scene.render.engine = 'BLENDER_EEVEE_NEXT'
scene.render.resolution_percentage = 50
scene.render.dither_intensity = 0.0
scene.cycles.use_denoising = False
scene.cycles.samples = 128
scene.cycles.sampling_pattern = 'TABULATED_SOBOL'
scene.cycles.use_adaptive_sampling = False
scene.cycles.use_light_tree = False
scene.cycles.blur_glossy = 0.0
scene.cycles.sample_clamp_indirect = 0.0
scene.view_settings.view_transform = 'Standard'
bpy.context.view_layer.update()

# ---- added for rendering (the .blend has no active camera and no usable light): camera, sun
cam_auto = bpy.data.cameras.new('AutoCamera')
cam_auto.lens = 50.0
cam_auto.sensor_width = 36.0
cam_auto.clip_end = 1000.0
ob_auto_camera = bpy.data.objects.new('AutoCamera', cam_auto)
scene.collection.objects.link(ob_auto_camera)
ob_auto_camera.location = (16.1295, -16.933, 15.7591)
ob_auto_camera.rotation_euler = (1.09748, -7.21219e-08, 0.694738)
scene.camera = ob_auto_camera
light_auto_sun = bpy.data.lights.new('AutoSun', 'SUN')
light_auto_sun.energy = 3.0
light_auto_sun.angle = 0.0523599
ob_auto_sun = bpy.data.objects.new('AutoSun', light_auto_sun)
scene.collection.objects.link(ob_auto_sun)
ob_auto_sun.rotation_euler = (0.872665, 0.174533, 0.523599)
bpy.context.view_layer.update()

